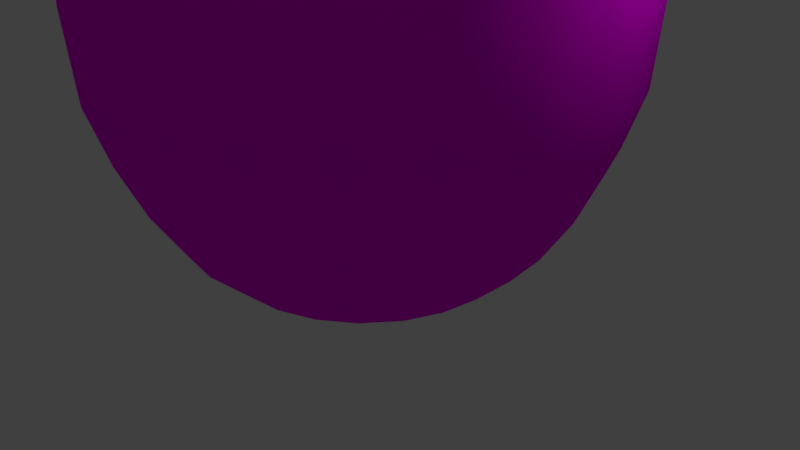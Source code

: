 # Source: Boletus_edulis.blend  (saved by Blender 2.79.0; exported with 4.5.12 LTS)
import bpy
from mathutils import Matrix  # noqa: F401  (used for matrix-valued properties, if any)

bpy.ops.wm.read_factory_settings(use_empty=True)
scene = bpy.context.scene
scene.name = 'Scene'

# ---- collections
col_collection_1 = bpy.data.collections.new('Collection 1'); scene.collection.children.link(col_collection_1)

# ---- images (referenced by path relative to the original .blend; pixels are not part of the script)
import os
ASSET_DIR = os.environ.get("B2B_ASSET_DIR", "")  # directory of the original .blend (textures are referenced by path, not embedded)
HERE = os.path.dirname(os.path.abspath(__file__))  # packed textures are extracted next to this script under _unpacked/

def load_image(name, relpath, width, height, colorspace="sRGB"):
    """Load a texture the original file referenced (path relative to the .blend, or extracted next to this script)."""
    p = next((c for c in (os.path.join(HERE, relpath), os.path.join(ASSET_DIR, relpath)) if relpath and os.path.exists(c)), "")
    if p:
        img = bpy.data.images.load(p, check_existing=True)
        img.name = name
    else:  # same state as the original file: an image datablock whose file is absent (Cycles renders it pink)
        img = bpy.data.images.new(name, width, height)
        img.source = "FILE"
        img.filepath = "//" + (relpath or name)
    img.colorspace_settings.name = colorspace
    return img
img_texturaboletus_jpg = load_image('texturaboletus.jpg', 'texturaboletus.jpg', 1024, 1024, 'sRGB')

# ---- materials (node trees are filled in below, after node groups)
mat_material = bpy.data.materials.new('Material')
mat_material.alpha_threshold = 0.0
mat_material.roughness = 0.5

# ---- material node trees
mat_material.use_nodes = True; mat_material.node_tree.nodes.clear()
_N = mat_material.node_tree.nodes; _L = mat_material.node_tree.links
n0 = _N.new('ShaderNodeOutputMaterial'); n0.name = 'Material Output'; n0.location = (300, 300)
n1 = _N.new('ShaderNodeBsdfDiffuse'); n1.name = 'Diffuse BSDF'; n1.location = (10, 300)
n2 = _N.new('ShaderNodeTexImage'); n2.name = 'Image Texture'; n2.location = (-182, 323)
n2.width = 140
n2.image = img_texturaboletus_jpg
n3 = _N.new('ShaderNodeTexCoord'); n3.name = 'Texture Coordinate'; n3.location = (-440, 294)
_L.new(n1.outputs[0], n0.inputs[0])
_L.new(n2.outputs[0], n1.inputs[0])
_L.new(n3.outputs[2], n2.inputs[0])
n0.is_active_output = True

# ---- world
world_world = bpy.data.worlds.new('World'); scene.world = world_world
world_world.color = (0.05088, 0.05088, 0.05088)
world_world.use_sun_shadow = False
world_world.sun_shadow_jitter_overblur = 0.0
world_world.cycles.sampling_method = 'MANUAL'

# ---- cameras
cam_camera = bpy.data.cameras.new('Camera')
cam_camera.clip_end = 100.0
cam_camera.lens = 35.0
cam_camera.sensor_width = 32.0
cam_camera.sensor_height = 18.0
cam_camera.ortho_scale = 7.314
cam_camera.dof.focus_distance = 0.0

# ---- lights
light_lamp = bpy.data.lights.new('Lamp', 'POINT')
light_lamp.transmission_factor = 0.0
light_lamp.cutoff_distance = 30.0
light_lamp.energy = 100.0
light_lamp.shadow_buffer_clip_start = 1.001
light_lamp.shadow_soft_size = 0.1
light_lamp.shadow_maximum_resolution = 0.006
light_lamp.use_absolute_resolution = True

# ---- meshes
me_cylinder = bpy.data.meshes.new('Cylinder')
me_cylinder.from_pydata([(-8.604e-09, 1.202, -0.6349), (-2.651e-08, 1.854, 0.7507), (0.3111, 1.161, -0.6349), (0.4799, 1.791, 0.7507), (0.6009, 1.041, -0.6349), (0.9272, 1.606, 0.7507), (0.8498, 0.8498, -0.6349), (1.311, 1.311, 0.7507), (1.041, 0.6009, -0.6349), (1.606, 0.9272, 0.7507), (1.161, 0.3111, -0.6349), (1.791, 0.4799, 0.7507), (1.202, 1.179e-07, -0.6349), (1.854, 2.516e-07, 0.7507), (1.161, -0.3111, -0.6349), (1.791, -0.4799, 0.7507), (1.041, -0.6009, -0.6349), (1.606, -0.9272, 0.7507), (0.8498, -0.8498, -0.6349), (1.311, -1.311, 0.7507), (0.6009, -1.041, -0.6349), (0.9272, -1.606, 0.7507), (0.3111, -1.161, -0.6349), (0.4799, -1.791, 0.7507), (4.594e-07, -1.202, -0.6349), (6.956e-07, -1.854, 0.7507), (-0.3111, -1.161, -0.6349), (-0.4799, -1.791, 0.7507), (-0.6009, -1.041, -0.6349), (-0.9272, -1.606, 0.7507), (-0.8498, -0.8498, -0.6349), (-1.311, -1.311, 0.7507), (-1.041, -0.6009, -0.6349), (-1.606, -0.9272, 0.7507), (-1.161, -0.3111, -0.6349), (-1.791, -0.4799, 0.7507), (-1.202, -5.316e-07, -0.6349), (-1.854, -7.505e-07, 0.7507), (-1.161, 0.3111, -0.6349), (-1.791, 0.4799, 0.7507), (-1.041, 0.6009, -0.6349), (-1.606, 0.9272, 0.7507), (-0.8498, 0.8498, -0.6349), (-1.311, 1.311, 0.7507), (-0.6009, 1.041, -0.6349), (-0.9272, 1.606, 0.7507), (-0.3111, 1.161, -0.6349), (-0.4799, 1.791, 0.7507), (-5.376e-08, 2.313, 3.102), (0.5986, 2.234, 3.102), (1.156, 2.003, 3.102), (1.635, 1.635, 3.102), (2.003, 1.156, 3.102), (2.234, 0.5986, 3.102), (2.313, 3.495e-07, 3.102), (2.234, -0.5986, 3.102), (2.003, -1.156, 3.102), (1.635, -1.635, 3.102), (1.156, -2.003, 3.102), (0.5986, -2.234, 3.102), (8.469e-07, -2.313, 3.102), (-0.5986, -2.234, 3.102), (-1.156, -2.003, 3.102), (-1.635, -1.635, 3.102), (-2.003, -1.156, 3.102), (-2.234, -0.5986, 3.102), (-2.313, -9.004e-07, 3.102), (-2.234, 0.5986, 3.102), (-2.003, 1.156, 3.102), (-1.635, 1.635, 3.102), (-1.156, 2.003, 3.102), (-0.5986, 2.234, 3.102), (-8.008e-08, 2.678, 6.233), (0.6932, 2.587, 6.233), (1.339, 2.319, 6.233), (1.894, 1.894, 6.233), (2.319, 1.339, 6.233), (2.587, 0.6932, 6.233), (2.678, 4.266e-07, 6.233), (2.587, -0.6932, 6.233), (2.319, -1.339, 6.233), (1.894, -1.894, 6.233), (1.339, -2.319, 6.233), (0.6932, -2.587, 6.233), (9.628e-07, -2.678, 6.233), (-0.6932, -2.587, 6.233), (-1.339, -2.319, 6.233), (-1.894, -1.894, 6.233), (-2.319, -1.339, 6.233), (-2.587, -0.6932, 6.233), (-2.678, -1.021e-06, 6.233), (-2.587, 0.6932, 6.233), (-2.319, 1.339, 6.233), (-1.894, 1.894, 6.233), (-1.339, 2.319, 6.233), (-0.6932, 2.587, 6.233), (-5.427e-08, 2.972, 9.879), (0.7692, 2.871, 9.879), (1.486, 2.574, 9.879), (2.101, 2.101, 9.879), (2.574, 1.486, 9.879), (2.871, 0.7692, 9.879), (2.972, 5.005e-07, 9.879), (2.871, -0.7692, 9.879), (2.574, -1.486, 9.879), (2.101, -2.101, 9.879), (1.486, -2.574, 9.879), (0.7692, -2.871, 9.879), (1.103e-06, -2.972, 9.879), (-0.7692, -2.871, 9.879), (-1.486, -2.574, 9.879), (-2.101, -2.101, 9.879), (-2.574, -1.486, 9.879), (-2.871, -0.7692, 9.879), (-2.972, -1.106e-06, 9.879), (-2.871, 0.7692, 9.879), (-2.574, 1.486, 9.879), (-2.101, 2.101, 9.879), (-1.486, 2.574, 9.879), (-0.7692, 2.871, 9.879), (-8.662e-08, 3.19, 13.68), (0.8256, 3.081, 13.68), (1.595, 2.763, 13.68), (2.256, 2.256, 13.68), (2.763, 1.595, 13.68), (3.081, 0.8256, 13.68), (3.19, 5.534e-07, 13.68), (3.081, -0.8256, 13.68), (2.763, -1.595, 13.68), (2.256, -2.256, 13.68), (1.595, -2.763, 13.68), (0.8256, -3.081, 13.68), (1.156e-06, -3.19, 13.68), (-0.8256, -3.081, 13.68), (-1.595, -2.763, 13.68), (-2.256, -2.256, 13.68), (-2.763, -1.595, 13.68), (-3.081, -0.8256, 13.68), (-3.19, -1.171e-06, 13.68), (-3.081, 0.8256, 13.68), (-2.763, 1.595, 13.68), (-2.256, 2.256, 13.68), (-1.595, 2.763, 13.68), (-0.8256, 3.081, 13.68), (-1.397e-07, 3.254, 19.28), (0.8423, 3.144, 19.28), (1.627, 2.818, 19.28), (2.301, 2.301, 19.28), (2.818, 1.627, 19.28), (3.144, 0.8423, 19.28), (3.254, 5.614e-07, 19.28), (3.144, -0.8423, 19.28), (2.818, -1.627, 19.28), (2.301, -2.301, 19.28), (1.627, -2.818, 19.28), (0.8423, -3.144, 19.28), (1.128e-06, -3.254, 19.28), (-0.8423, -3.144, 19.28), (-1.627, -2.818, 19.28), (-2.301, -2.301, 19.28), (-2.818, -1.627, 19.28), (-3.144, -0.8423, 19.28), (-3.254, -1.197e-06, 19.28), (-3.144, 0.8423, 19.28), (-2.818, 1.627, 19.28), (-2.301, 2.301, 19.28), (-1.627, 2.818, 19.28), (-0.8423, 3.144, 19.28), (-1.119e-07, 3.197, 24.1), (0.8273, 3.088, 24.1), (1.598, 2.768, 24.1), (2.26, 2.26, 24.1), (2.768, 1.598, 24.1), (3.088, 0.8273, 24.1), (3.197, 5.483e-07, 24.1), (3.088, -0.8273, 24.1), (2.768, -1.598, 24.1), (2.26, -2.26, 24.1), (1.598, -2.768, 24.1), (0.8273, -3.088, 24.1), (1.133e-06, -3.197, 24.1), (-0.8273, -3.088, 24.1), (-1.598, -2.768, 24.1), (-2.26, -2.26, 24.1), (-2.768, -1.598, 24.1), (-3.088, -0.8273, 24.1), (-3.197, -1.179e-06, 24.1), (-3.088, 0.8273, 24.1), (-2.768, 1.598, 24.1), (-2.26, 2.26, 24.1), (-1.598, 2.768, 24.1), (-0.8273, 3.088, 24.1), (-1.64e-07, 3.146, 30.33), (0.8141, 3.038, 30.33), (1.573, 2.724, 30.33), (2.224, 2.224, 30.33), (2.724, 1.573, 30.33), (3.038, 0.8141, 30.33), (3.146, 5.411e-07, 30.33), (3.038, -0.8141, 30.33), (2.724, -1.573, 30.33), (2.224, -2.224, 30.33), (1.573, -2.724, 30.33), (0.8141, -3.038, 30.33), (1.061e-06, -3.146, 30.33), (-0.8141, -3.038, 30.33), (-1.573, -2.724, 30.33), (-2.224, -2.224, 30.33), (-2.724, -1.573, 30.33), (-3.038, -0.8141, 30.33), (-3.146, -1.159e-06, 30.33), (-3.038, 0.8141, 30.33), (-2.724, 1.573, 30.33), (-2.224, 2.224, 30.33), (-1.573, 2.724, 30.33), (-0.8141, 3.038, 30.33), (9.533e-09, 3.155, 35.95), (0.8166, 3.047, 35.95), (1.577, 2.732, 35.95), (2.231, 2.231, 35.95), (2.732, 1.577, 35.95), (3.047, 0.8166, 35.95), (3.155, 5.474e-07, 35.95), (3.047, -0.8166, 35.95), (2.732, -1.577, 35.95), (2.231, -2.231, 35.95), (1.577, -2.732, 35.95), (0.8166, -3.047, 35.95), (1.238e-06, -3.155, 35.95), (-0.8166, -3.047, 35.95), (-1.577, -2.732, 35.95), (-2.231, -2.231, 35.95), (-2.732, -1.577, 35.95), (-3.047, -0.8166, 35.95), (-3.155, -1.158e-06, 35.95), (-3.047, 0.8166, 35.95), (-2.732, 1.577, 35.95), (-2.231, 2.231, 35.95), (-1.577, 2.732, 35.95), (-0.8166, 3.047, 35.95), (1.786e-07, 3.113, 40.96), (0.8058, 3.007, 40.96), (1.557, 2.696, 40.96), (2.202, 2.202, 40.96), (2.696, 1.557, 40.96), (3.007, 0.8058, 40.96), (3.113, 5.391e-07, 40.96), (3.007, -0.8058, 40.96), (2.696, -1.557, 40.96), (2.202, -2.202, 40.96), (1.557, -2.696, 40.96), (0.8058, -3.007, 40.96), (1.391e-06, -3.113, 40.96), (-0.8058, -3.007, 40.96), (-1.557, -2.696, 40.96), (-2.202, -2.202, 40.96), (-2.696, -1.557, 40.96), (-3.007, -0.8058, 40.96), (-3.113, -1.143e-06, 40.96), (-3.007, 0.8058, 40.96), (-2.696, 1.557, 40.96), (-2.202, 2.202, 40.96), (-1.557, 2.696, 40.96), (-0.8058, 3.007, 40.96), (3.255e-07, 2.964, 48.11), (0.767, 2.863, 48.11), (1.482, 2.566, 48.11), (2.096, 2.096, 48.11), (2.566, 1.482, 48.11), (2.863, 0.767, 48.11), (2.964, 5.04e-07, 48.11), (2.863, -0.767, 48.11), (2.566, -1.482, 48.11), (2.096, -2.096, 48.11), (1.482, -2.566, 48.11), (0.767, -2.863, 48.11), (1.48e-06, -2.964, 48.11), (-0.767, -2.863, 48.11), (-1.482, -2.566, 48.11), (-2.096, -2.096, 48.11), (-2.566, -1.482, 48.11), (-2.863, -0.767, 48.11), (-2.964, -1.098e-06, 48.11), (-2.863, 0.767, 48.11), (-2.566, 1.482, 48.11), (-2.096, 2.096, 48.11), (-1.482, 2.566, 48.11), (-0.767, 2.863, 48.11), (3.287e-07, 2.776, 53.05), (0.7186, 2.682, 53.05), (1.388, 2.404, 53.05), (1.963, 1.963, 53.05), (2.404, 1.388, 53.05), (2.682, 0.7186, 53.05), (2.776, 4.602e-07, 53.05), (2.682, -0.7186, 53.05), (2.404, -1.388, 53.05), (1.963, -1.963, 53.05), (1.388, -2.404, 53.05), (0.7186, -2.682, 53.05), (1.41e-06, -2.776, 53.05), (-0.7186, -2.682, 53.05), (-1.388, -2.404, 53.05), (-1.963, -1.963, 53.05), (-2.404, -1.388, 53.05), (-2.682, -0.7186, 53.05), (-2.776, -1.04e-06, 53.05), (-2.682, 0.7186, 53.05), (-2.404, 1.388, 53.05), (-1.963, 1.963, 53.05), (-1.388, 2.404, 53.05), (-0.7186, 2.682, 53.05), (3.01e-07, 2.776, 58.32), (0.7186, 2.682, 58.32), (1.388, 2.404, 58.32), (1.963, 1.963, 58.32), (2.404, 1.388, 58.32), (2.682, 0.7186, 58.32), (2.776, 4.602e-07, 58.32), (2.682, -0.7186, 58.32), (2.404, -1.388, 58.32), (1.963, -1.963, 58.32), (1.388, -2.404, 58.32), (0.7186, -2.682, 58.32), (1.382e-06, -2.776, 58.32), (-0.7186, -2.682, 58.32), (-1.388, -2.404, 58.32), (-1.963, -1.963, 58.32), (-2.404, -1.388, 58.32), (-2.682, -0.7186, 58.32), (-2.776, -1.04e-06, 58.32), (-2.682, 0.7186, 58.32), (-2.404, 1.388, 58.32), (-1.963, 1.963, 58.32), (-1.388, 2.404, 58.32), (-0.7186, 2.682, 58.32), (2.371e-07, 3.53, 56.6), (0.9136, 3.41, 56.6), (1.765, 3.057, 56.6), (2.496, 2.496, 56.6), (3.057, 1.765, 56.6), (3.41, 0.9136, 56.6), (3.53, 6.283e-07, 56.6), (3.41, -0.9136, 56.6), (3.057, -1.765, 56.6), (2.496, -2.496, 56.6), (1.765, -3.057, 56.6), (0.9136, -3.41, 56.6), (1.612e-06, -3.53, 56.6), (-0.9136, -3.41, 56.6), (-1.765, -3.057, 56.6), (-2.496, -2.496, 56.6), (-3.057, -1.765, 56.6), (-3.41, -0.9136, 56.6), (-3.53, -1.279e-06, 56.6), (-3.41, 0.9136, 56.6), (-3.057, 1.765, 56.6), (-2.496, 2.496, 56.6), (-1.765, 3.057, 56.6), (-0.9136, 3.41, 56.6), (1.822e-07, 4.454, 55.63), (1.153, 4.302, 55.63), (2.227, 3.857, 55.63), (3.149, 3.149, 55.63), (3.857, 2.227, 55.63), (4.302, 1.153, 55.63), (4.454, 8.37e-07, 55.63), (4.302, -1.153, 55.63), (3.857, -2.227, 55.63), (3.149, -3.149, 55.63), (2.227, -3.857, 55.63), (1.153, -4.302, 55.63), (1.917e-06, -4.454, 55.63), (-1.153, -4.302, 55.63), (-2.227, -3.857, 55.63), (-3.149, -3.149, 55.63), (-3.857, -2.227, 55.63), (-4.302, -1.153, 55.63), (-4.454, -1.57e-06, 55.63), (-4.302, 1.153, 55.63), (-3.857, 2.227, 55.63), (-3.149, 3.149, 55.63), (-2.227, 3.857, 55.63), (-1.153, 4.302, 55.63), (1.376e-07, 5.085, 55.63), (1.316, 4.912, 55.63), (2.543, 4.404, 55.63), (3.596, 3.596, 55.63), (4.404, 2.543, 55.63), (4.912, 1.316, 55.63), (5.085, 9.866e-07, 55.63), (4.912, -1.316, 55.63), (4.404, -2.543, 55.63), (3.596, -3.596, 55.63), (2.543, -4.404, 55.63), (1.316, -4.912, 55.63), (2.118e-06, -5.085, 55.63), (-1.316, -4.912, 55.63), (-2.543, -4.404, 55.63), (-3.596, -3.596, 55.63), (-4.404, -2.543, 55.63), (-4.912, -1.316, 55.63), (-5.085, -1.761e-06, 55.63), (-4.912, 1.316, 55.63), (-4.404, 2.543, 55.63), (-3.596, 3.596, 55.63), (-2.543, 4.404, 55.63), (-1.316, 4.912, 55.63), (-0.05037, 5.035, 60.38), (1.253, 4.863, 60.38), (2.467, 4.36, 60.38), (3.51, 3.56, 60.38), (4.31, 2.517, 60.38), (4.813, 1.303, 60.38), (4.984, 9.144e-07, 60.38), (4.813, -1.303, 60.38), (4.31, -2.517, 60.38), (3.51, -3.56, 60.38), (2.467, -4.36, 60.38), (1.253, -4.863, 60.38), (-0.05037, -5.035, 60.38), (-1.353, -4.863, 60.38), (-2.568, -4.36, 60.38), (-3.611, -3.56, 60.38), (-4.411, -2.517, 60.38), (-4.914, -1.303, 60.38), (-5.085, -1.806e-06, 60.38), (-4.914, 1.303, 60.38), (-4.411, 2.517, 60.38), (-3.611, 3.56, 60.38), (-2.568, 4.36, 60.38), (-1.353, 4.863, 60.38), (-0.1378, 4.789, 64.39), (1.102, 4.626, 64.39), (2.257, 4.147, 64.39), (3.248, 3.386, 64.39), (4.009, 2.394, 64.39), (4.488, 1.239, 64.39), (4.651, 7.669e-07, 64.39), (4.488, -1.239, 64.39), (4.009, -2.394, 64.39), (3.248, -3.386, 64.39), (2.257, -4.147, 64.39), (1.102, -4.626, 64.39), (-0.1378, -4.789, 64.39), (-1.377, -4.626, 64.39), (-2.532, -4.147, 64.39), (-3.524, -3.386, 64.39), (-4.285, -2.394, 64.39), (-4.763, -1.239, 64.39), (-4.927, -1.821e-06, 64.39), (-4.763, 1.239, 64.39), (-4.285, 2.394, 64.39), (-3.524, 3.386, 64.39), (-2.532, 4.147, 64.39), (-1.377, 4.626, 64.39), (-0.1378, 4.027, 68.73), (0.9046, 3.89, 68.73), (1.876, 3.488, 68.73), (2.71, 2.848, 68.73), (3.35, 2.014, 68.73), (3.752, 1.042, 68.73), (3.89, 5.118e-07, 68.73), (3.752, -1.042, 68.73), (3.35, -2.014, 68.73), (2.71, -2.848, 68.73), (1.876, -3.488, 68.73), (0.9046, -3.89, 68.73), (-0.1378, -4.027, 68.73), (-1.18, -3.89, 68.73), (-2.151, -3.488, 68.73), (-2.986, -2.848, 68.73), (-3.626, -2.014, 68.73), (-4.028, -1.042, 68.73), (-4.165, -1.665e-06, 68.73), (-4.028, 1.042, 68.73), (-3.626, 2.014, 68.73), (-2.986, 2.848, 68.73), (-2.152, 3.488, 68.73), (-1.18, 3.89, 68.73), (-0.2253, 2.965, 72.26), (0.5422, 2.864, 72.26), (1.257, 2.568, 72.26), (1.872, 2.097, 72.26), (2.343, 1.483, 72.26), (2.639, 0.7675, 72.26), (2.74, 2.662e-07, 72.26), (2.639, -0.7675, 72.26), (2.343, -1.483, 72.26), (1.872, -2.097, 72.26), (1.257, -2.568, 72.26), (0.5422, -2.864, 72.26), (-0.2253, -2.965, 72.26), (-0.9927, -2.864, 72.26), (-1.708, -2.568, 72.26), (-2.322, -2.097, 72.26), (-2.793, -1.483, 72.26), (-3.09, -0.7675, 72.26), (-3.191, -1.336e-06, 72.26), (-3.09, 0.7675, 72.26), (-2.793, 1.483, 72.26), (-2.322, 2.097, 72.26), (-1.708, 2.568, 72.26), (-0.9927, 2.864, 72.26), (-0.2253, 2.088, 74.83), (0.3151, 2.017, 74.83), (0.8186, 1.808, 74.83), (1.251, 1.476, 74.83), (1.583, 1.044, 74.83), (1.791, 0.5403, 74.83), (1.862, 1.316e-07, 74.83), (1.791, -0.5403, 74.83), (1.583, -1.044, 74.83), (1.251, -1.476, 74.83), (0.8186, -1.808, 74.83), (0.3151, -2.017, 74.83), (-0.2253, -2.088, 74.83), (-0.7656, -2.017, 74.83), (-1.269, -1.808, 74.83), (-1.701, -1.476, 74.83), (-2.033, -1.044, 74.83), (-2.242, -0.5403, 74.83), (-2.313, -9.966e-07, 74.83), (-2.242, 0.5403, 74.83), (-2.033, 1.044, 74.83), (-1.701, 1.476, 74.83), (-1.269, 1.808, 74.83), (-0.7656, 2.017, 74.83), (-0.2253, 0.8435, 76.27), (-0.006944, 0.8147, 76.27), (0.1965, 0.7305, 76.27), (0.3712, 0.5964, 76.27), (0.5052, 0.4217, 76.27), (0.5895, 0.2183, 76.27), (0.6182, -8.301e-08, 76.27), (0.5895, -0.2183, 76.27), (0.5052, -0.4217, 76.27), (0.3712, -0.5964, 76.27), (0.1965, -0.7305, 76.27), (-0.006944, -0.8147, 76.27), (-0.2253, -0.8435, 76.27), (-0.4436, -0.8147, 76.27), (-0.647, -0.7305, 76.27), (-0.8217, -0.5964, 76.27), (-0.9557, -0.4217, 76.27), (-1.04, -0.2183, 76.27), (-1.069, -5.388e-07, 76.27), (-1.04, 0.2183, 76.27), (-0.9557, 0.4217, 76.27), (-0.8217, 0.5964, 76.27), (-0.647, 0.7305, 76.27), (-0.4436, 0.8147, 76.27), (-2.731, 1.577, 56.6), (-2.23, 2.23, 56.6), (-0.8161, -3.046, 56.6), (-1.577, -2.731, 56.6), (3.153, 5.443e-07, 56.6), (3.046, -0.8161, 56.6), (-1.577, 2.731, 56.6), (-2.23, -2.23, 56.6), (2.731, -1.577, 56.6), (-0.8161, 3.046, 56.6), (2.691e-07, 3.153, 56.6), (0.8161, 3.046, 56.6), (-2.731, -1.577, 56.6), (2.23, -2.23, 56.6), (1.577, 2.731, 56.6), (-3.046, -0.8161, 56.6), (1.577, -2.731, 56.6), (2.23, 2.23, 56.6), (-3.153, -1.16e-06, 56.6), (0.8161, -3.046, 56.6), (2.731, 1.577, 56.6), (-3.046, 0.8161, 56.6), (1.497e-06, -3.153, 56.6), (3.046, 0.8161, 56.6)], [], [(0, 1, 3, 2), (2, 3, 5, 4), (4, 5, 7, 6), (6, 7, 9, 8), (8, 9, 11, 10), (10, 11, 13, 12), (12, 13, 15, 14), (14, 15, 17, 16), (16, 17, 19, 18), (18, 19, 21, 20), (20, 21, 23, 22), (22, 23, 25, 24), (24, 25, 27, 26), (26, 27, 29, 28), (28, 29, 31, 30), (30, 31, 33, 32), (32, 33, 35, 34), (34, 35, 37, 36), (36, 37, 39, 38), (38, 39, 41, 40), (40, 41, 43, 42), (42, 43, 45, 44), (45, 43, 69, 70), (44, 45, 47, 46), (46, 47, 1, 0), (0, 2, 4, 6, 8, 10, 12, 14, 16, 18, 20, 22, 24, 26, 28, 30, 32, 34, 36, 38, 40, 42, 44, 46), (57, 56, 80, 81), (11, 9, 52, 53), (21, 19, 57, 58), (31, 29, 62, 63), (41, 39, 67, 68), (7, 5, 50, 51), (17, 15, 55, 56), (3, 1, 48, 49), (27, 25, 60, 61), (37, 35, 65, 66), (47, 45, 70, 71), (13, 11, 53, 54), (23, 21, 58, 59), (33, 31, 63, 64), (43, 41, 68, 69), (9, 7, 51, 52), (19, 17, 56, 57), (29, 27, 61, 62), (39, 37, 66, 67), (1, 47, 71, 48), (5, 3, 49, 50), (15, 13, 54, 55), (25, 23, 59, 60), (35, 33, 64, 65), (92, 91, 115, 116), (48, 71, 95, 72), (50, 49, 73, 74), (65, 64, 88, 89), (58, 57, 81, 82), (51, 50, 74, 75), (66, 65, 89, 90), (59, 58, 82, 83), (52, 51, 75, 76), (67, 66, 90, 91), (60, 59, 83, 84), (53, 52, 76, 77), (68, 67, 91, 92), (61, 60, 84, 85), (54, 53, 77, 78), (69, 68, 92, 93), (62, 61, 85, 86), (55, 54, 78, 79), (70, 69, 93, 94), (63, 62, 86, 87), (56, 55, 79, 80), (71, 70, 94, 95), (49, 48, 72, 73), (64, 63, 87, 88), (105, 104, 128, 129), (85, 84, 108, 109), (78, 77, 101, 102), (93, 92, 116, 117), (86, 85, 109, 110), (79, 78, 102, 103), (94, 93, 117, 118), (87, 86, 110, 111), (80, 79, 103, 104), (95, 94, 118, 119), (73, 72, 96, 97), (88, 87, 111, 112), (81, 80, 104, 105), (72, 95, 119, 96), (74, 73, 97, 98), (89, 88, 112, 113), (82, 81, 105, 106), (75, 74, 98, 99), (90, 89, 113, 114), (83, 82, 106, 107), (76, 75, 99, 100), (91, 90, 114, 115), (84, 83, 107, 108), (77, 76, 100, 101), (133, 132, 156, 157), (96, 119, 143, 120), (98, 97, 121, 122), (113, 112, 136, 137), (106, 105, 129, 130), (99, 98, 122, 123), (114, 113, 137, 138), (107, 106, 130, 131), (100, 99, 123, 124), (115, 114, 138, 139), (108, 107, 131, 132), (101, 100, 124, 125), (116, 115, 139, 140), (109, 108, 132, 133), (102, 101, 125, 126), (117, 116, 140, 141), (110, 109, 133, 134), (103, 102, 126, 127), (118, 117, 141, 142), (111, 110, 134, 135), (104, 103, 127, 128), (119, 118, 142, 143), (97, 96, 120, 121), (112, 111, 135, 136), (144, 167, 191, 168), (126, 125, 149, 150), (141, 140, 164, 165), (134, 133, 157, 158), (127, 126, 150, 151), (142, 141, 165, 166), (135, 134, 158, 159), (128, 127, 151, 152), (143, 142, 166, 167), (121, 120, 144, 145), (136, 135, 159, 160), (129, 128, 152, 153), (120, 143, 167, 144), (122, 121, 145, 146), (137, 136, 160, 161), (130, 129, 153, 154), (123, 122, 146, 147), (138, 137, 161, 162), (131, 130, 154, 155), (124, 123, 147, 148), (139, 138, 162, 163), (132, 131, 155, 156), (125, 124, 148, 149), (140, 139, 163, 164), (181, 180, 204, 205), (146, 145, 169, 170), (161, 160, 184, 185), (154, 153, 177, 178), (147, 146, 170, 171), (162, 161, 185, 186), (155, 154, 178, 179), (148, 147, 171, 172), (163, 162, 186, 187), (156, 155, 179, 180), (149, 148, 172, 173), (164, 163, 187, 188), (157, 156, 180, 181), (150, 149, 173, 174), (165, 164, 188, 189), (158, 157, 181, 182), (151, 150, 174, 175), (166, 165, 189, 190), (159, 158, 182, 183), (152, 151, 175, 176), (167, 166, 190, 191), (145, 144, 168, 169), (160, 159, 183, 184), (153, 152, 176, 177), (194, 193, 217, 218), (174, 173, 197, 198), (189, 188, 212, 213), (182, 181, 205, 206), (175, 174, 198, 199), (190, 189, 213, 214), (183, 182, 206, 207), (176, 175, 199, 200), (191, 190, 214, 215), (169, 168, 192, 193), (184, 183, 207, 208), (177, 176, 200, 201), (168, 191, 215, 192), (170, 169, 193, 194), (185, 184, 208, 209), (178, 177, 201, 202), (171, 170, 194, 195), (186, 185, 209, 210), (179, 178, 202, 203), (172, 171, 195, 196), (187, 186, 210, 211), (180, 179, 203, 204), (173, 172, 196, 197), (188, 187, 211, 212), (222, 221, 245, 246), (209, 208, 232, 233), (202, 201, 225, 226), (195, 194, 218, 219), (210, 209, 233, 234), (203, 202, 226, 227), (196, 195, 219, 220), (211, 210, 234, 235), (204, 203, 227, 228), (197, 196, 220, 221), (212, 211, 235, 236), (205, 204, 228, 229), (198, 197, 221, 222), (213, 212, 236, 237), (206, 205, 229, 230), (199, 198, 222, 223), (214, 213, 237, 238), (207, 206, 230, 231), (200, 199, 223, 224), (215, 214, 238, 239), (193, 192, 216, 217), (208, 207, 231, 232), (201, 200, 224, 225), (192, 215, 239, 216), (257, 256, 280, 281), (237, 236, 260, 261), (230, 229, 253, 254), (223, 222, 246, 247), (238, 237, 261, 262), (231, 230, 254, 255), (224, 223, 247, 248), (239, 238, 262, 263), (217, 216, 240, 241), (232, 231, 255, 256), (225, 224, 248, 249), (216, 239, 263, 240), (218, 217, 241, 242), (233, 232, 256, 257), (226, 225, 249, 250), (219, 218, 242, 243), (234, 233, 257, 258), (227, 226, 250, 251), (220, 219, 243, 244), (235, 234, 258, 259), (228, 227, 251, 252), (221, 220, 244, 245), (236, 235, 259, 260), (229, 228, 252, 253), (270, 269, 293, 294), (250, 249, 273, 274), (243, 242, 266, 267), (258, 257, 281, 282), (251, 250, 274, 275), (244, 243, 267, 268), (259, 258, 282, 283), (252, 251, 275, 276), (245, 244, 268, 269), (260, 259, 283, 284), (253, 252, 276, 277), (246, 245, 269, 270), (261, 260, 284, 285), (254, 253, 277, 278), (247, 246, 270, 271), (262, 261, 285, 286), (255, 254, 278, 279), (248, 247, 271, 272), (263, 262, 286, 287), (241, 240, 264, 265), (256, 255, 279, 280), (249, 248, 272, 273), (240, 263, 287, 264), (242, 241, 265, 266), (298, 297, 321, 322), (285, 284, 308, 309), (278, 277, 301, 302), (271, 270, 294, 295), (286, 285, 309, 310), (279, 278, 302, 303), (272, 271, 295, 296), (287, 286, 310, 311), (265, 264, 288, 289), (280, 279, 303, 304), (273, 272, 296, 297), (264, 287, 311, 288), (266, 265, 289, 290), (281, 280, 304, 305), (274, 273, 297, 298), (267, 266, 290, 291), (282, 281, 305, 306), (275, 274, 298, 299), (268, 267, 291, 292), (283, 282, 306, 307), (276, 275, 299, 300), (269, 268, 292, 293), (284, 283, 307, 308), (277, 276, 300, 301), (553, 552, 356, 357), (291, 290, 314, 315), (306, 305, 329, 330), (299, 298, 322, 323), (292, 291, 315, 316), (307, 306, 330, 331), (300, 299, 323, 324), (293, 292, 316, 317), (308, 307, 331, 332), (301, 300, 324, 325), (294, 293, 317, 318), (309, 308, 332, 333), (302, 301, 325, 326), (295, 294, 318, 319), (310, 309, 333, 334), (303, 302, 326, 327), (296, 295, 319, 320), (311, 310, 334, 335), (289, 288, 312, 313), (304, 303, 327, 328), (297, 296, 320, 321), (288, 311, 335, 312), (290, 289, 313, 314), (305, 304, 328, 329), (555, 554, 349, 350), (557, 556, 342, 343), (558, 553, 357, 358), (559, 555, 350, 351), (560, 557, 343, 344), (561, 558, 358, 359), (563, 562, 336, 337), (564, 559, 351, 352), (565, 560, 344, 345), (562, 561, 359, 336), (566, 563, 337, 338), (567, 564, 352, 353), (568, 565, 345, 346), (569, 566, 338, 339), (570, 567, 353, 354), (571, 568, 346, 347), (572, 569, 339, 340), (573, 570, 354, 355), (574, 571, 347, 348), (575, 572, 340, 341), (552, 573, 355, 356), (554, 574, 348, 349), (556, 575, 341, 342), (346, 345, 369, 370), (339, 338, 362, 363), (354, 353, 377, 378), (347, 346, 370, 371), (340, 339, 363, 364), (355, 354, 378, 379), (348, 347, 371, 372), (341, 340, 364, 365), (356, 355, 379, 380), (349, 348, 372, 373), (342, 341, 365, 366), (357, 356, 380, 381), (350, 349, 373, 374), (343, 342, 366, 367), (358, 357, 381, 382), (351, 350, 374, 375), (344, 343, 367, 368), (359, 358, 382, 383), (337, 336, 360, 361), (352, 351, 375, 376), (345, 344, 368, 369), (336, 359, 383, 360), (338, 337, 361, 362), (353, 352, 376, 377), (374, 373, 397, 398), (367, 366, 390, 391), (382, 381, 405, 406), (375, 374, 398, 399), (368, 367, 391, 392), (383, 382, 406, 407), (361, 360, 384, 385), (376, 375, 399, 400), (369, 368, 392, 393), (360, 383, 407, 384), (362, 361, 385, 386), (377, 376, 400, 401), (370, 369, 393, 394), (363, 362, 386, 387), (378, 377, 401, 402), (371, 370, 394, 395), (364, 363, 387, 388), (379, 378, 402, 403), (372, 371, 395, 396), (365, 364, 388, 389), (380, 379, 403, 404), (373, 372, 396, 397), (366, 365, 389, 390), (381, 380, 404, 405), (387, 386, 410, 411), (402, 401, 425, 426), (395, 394, 418, 419), (388, 387, 411, 412), (403, 402, 426, 427), (396, 395, 419, 420), (389, 388, 412, 413), (404, 403, 427, 428), (397, 396, 420, 421), (390, 389, 413, 414), (405, 404, 428, 429), (398, 397, 421, 422), (391, 390, 414, 415), (406, 405, 429, 430), (399, 398, 422, 423), (392, 391, 415, 416), (407, 406, 430, 431), (385, 384, 408, 409), (400, 399, 423, 424), (393, 392, 416, 417), (384, 407, 431, 408), (386, 385, 409, 410), (401, 400, 424, 425), (394, 393, 417, 418), (422, 421, 445, 446), (415, 414, 438, 439), (430, 429, 453, 454), (423, 422, 446, 447), (416, 415, 439, 440), (431, 430, 454, 455), (409, 408, 432, 433), (424, 423, 447, 448), (417, 416, 440, 441), (408, 431, 455, 432), (410, 409, 433, 434), (425, 424, 448, 449), (418, 417, 441, 442), (411, 410, 434, 435), (426, 425, 449, 450), (419, 418, 442, 443), (412, 411, 435, 436), (427, 426, 450, 451), (420, 419, 443, 444), (413, 412, 436, 437), (428, 427, 451, 452), (421, 420, 444, 445), (414, 413, 437, 438), (429, 428, 452, 453), (435, 434, 458, 459), (450, 449, 473, 474), (443, 442, 466, 467), (436, 435, 459, 460), (451, 450, 474, 475), (444, 443, 467, 468), (437, 436, 460, 461), (452, 451, 475, 476), (445, 444, 468, 469), (438, 437, 461, 462), (453, 452, 476, 477), (446, 445, 469, 470), (439, 438, 462, 463), (454, 453, 477, 478), (447, 446, 470, 471), (440, 439, 463, 464), (455, 454, 478, 479), (433, 432, 456, 457), (448, 447, 471, 472), (441, 440, 464, 465), (432, 455, 479, 456), (434, 433, 457, 458), (449, 448, 472, 473), (442, 441, 465, 466), (463, 462, 486, 487), (478, 477, 501, 502), (471, 470, 494, 495), (464, 463, 487, 488), (479, 478, 502, 503), (457, 456, 480, 481), (472, 471, 495, 496), (465, 464, 488, 489), (456, 479, 503, 480), (458, 457, 481, 482), (473, 472, 496, 497), (466, 465, 489, 490), (459, 458, 482, 483), (474, 473, 497, 498), (467, 466, 490, 491), (460, 459, 483, 484), (475, 474, 498, 499), (468, 467, 491, 492), (461, 460, 484, 485), (476, 475, 499, 500), (469, 468, 492, 493), (462, 461, 485, 486), (477, 476, 500, 501), (470, 469, 493, 494), (498, 497, 521, 522), (491, 490, 514, 515), (484, 483, 507, 508), (499, 498, 522, 523), (492, 491, 515, 516), (485, 484, 508, 509), (500, 499, 523, 524), (493, 492, 516, 517), (486, 485, 509, 510), (501, 500, 524, 525), (494, 493, 517, 518), (487, 486, 510, 511), (502, 501, 525, 526), (495, 494, 518, 519), (488, 487, 511, 512), (503, 502, 526, 527), (481, 480, 504, 505), (496, 495, 519, 520), (489, 488, 512, 513), (480, 503, 527, 504), (482, 481, 505, 506), (497, 496, 520, 521), (490, 489, 513, 514), (483, 482, 506, 507), (523, 522, 546, 547), (516, 515, 539, 540), (509, 508, 532, 533), (524, 523, 547, 548), (517, 516, 540, 541), (510, 509, 533, 534), (525, 524, 548, 549), (518, 517, 541, 542), (511, 510, 534, 535), (526, 525, 549, 550), (519, 518, 542, 543), (512, 511, 535, 536), (527, 526, 550, 551), (505, 504, 528, 529), (520, 519, 543, 544), (513, 512, 536, 537), (504, 527, 551, 528), (506, 505, 529, 530), (521, 520, 544, 545), (514, 513, 537, 538), (507, 506, 530, 531), (522, 521, 545, 546), (515, 514, 538, 539), (508, 507, 531, 532), (529, 528, 551, 550, 549, 548, 547, 546, 545, 544, 543, 542, 541, 540, 539, 538, 537, 536, 535, 534, 533, 532, 531, 530), (318, 317, 575, 556), (325, 324, 574, 554), (332, 331, 573, 552), (317, 316, 572, 575), (324, 323, 571, 574), (331, 330, 570, 573), (316, 315, 569, 572), (323, 322, 568, 571), (330, 329, 567, 570), (315, 314, 566, 569), (322, 321, 565, 568), (329, 328, 564, 567), (314, 313, 563, 566), (312, 335, 561, 562), (321, 320, 560, 565), (328, 327, 559, 564), (313, 312, 562, 563), (335, 334, 558, 561), (320, 319, 557, 560), (327, 326, 555, 559), (334, 333, 553, 558), (319, 318, 556, 557), (326, 325, 554, 555), (333, 332, 552, 553)])
me_cylinder.polygons.foreach_set('use_smooth', [True] * 554)
_uv = me_cylinder.uv_layers.new(name='UVMap')
_uv.uv.foreach_set('vector', [0.1912, 0.01526, 0.1925, 0.04271, 0.1579, 0.04282, 0.1567, 0.01532, 0.1567, 0.01532, 0.1579, 0.04282, 0.1233, 0.0429, 0.1221, 0.01536, 0.1221, 0.01536, 0.1233, 0.0429, 0.08868, 0.04292, 0.08759, 0.01537, 0.9176, 0.01598, 0.9186, 0.04353, 0.884, 0.0435, 0.883, 0.01595, 0.883, 0.01595, 0.884, 0.0435, 0.8494, 0.04342, 0.8485, 0.01589, 0.8485, 0.01589, 0.8494, 0.04342, 0.8148, 0.04329, 0.8139, 0.0158, 0.8139, 0.0158, 0.8148, 0.04329, 0.7802, 0.04312, 0.7794, 0.01568, 0.7794, 0.01568, 0.7802, 0.04312, 0.7456, 0.04292, 0.7448, 0.01554, 0.7448, 0.01554, 0.7456, 0.04292, 0.711, 0.0427, 0.7103, 0.01539, 0.7103, 0.01539, 0.711, 0.0427, 0.6765, 0.04247, 0.6757, 0.01523, 0.6757, 0.01523, 0.6765, 0.04247, 0.6419, 0.04225, 0.6411, 0.01508, 0.6411, 0.01508, 0.6419, 0.04225, 0.6074, 0.04205, 0.6065, 0.01494, 0.6065, 0.01494, 0.6074, 0.04205, 0.5728, 0.04189, 0.5719, 0.01482, 0.5719, 0.01482, 0.5728, 0.04189, 0.5383, 0.04176, 0.5373, 0.01474, 0.5373, 0.01474, 0.5383, 0.04176, 0.5037, 0.04169, 0.5027, 0.01468, 0.5027, 0.01468, 0.5037, 0.04169, 0.4692, 0.04167, 0.468, 0.01466, 0.468, 0.01466, 0.4692, 0.04167, 0.4346, 0.0417, 0.4334, 0.01467, 0.4334, 0.01467, 0.4346, 0.0417, 0.4, 0.04178, 0.3988, 0.01471, 0.3988, 0.01471, 0.4, 0.04178, 0.3655, 0.0419, 0.3642, 0.01478, 0.3642, 0.01478, 0.3655, 0.0419, 0.3309, 0.04205, 0.3296, 0.01487, 0.3296, 0.01487, 0.3309, 0.04205, 0.2963, 0.04222, 0.295, 0.01497, 0.295, 0.01497, 0.2963, 0.04222, 0.2617, 0.0424, 0.2604, 0.01507, 0.2617, 0.0424, 0.2963, 0.04222, 0.296, 0.05489, 0.2614, 0.05511, 0.2604, 0.01507, 0.2617, 0.0424, 0.2271, 0.04256, 0.2258, 0.01517, 0.2258, 0.01517, 0.2271, 0.04256, 0.1925, 0.04271, 0.1912, 0.01526, 0.639, 0.04401, 0.6469, 0.04242, 0.6549, 0.04339, 0.6624, 0.04685, 0.669, 0.05258, 0.6741, 0.06017, 0.6774, 0.06912, 0.6787, 0.07881, 0.6779, 0.08858, 0.6751, 0.09777, 0.6704, 0.1058, 0.6642, 0.112, 0.6568, 0.116, 0.6489, 0.1176, 0.6409, 0.1167, 0.6333, 0.1132, 0.6268, 0.1075, 0.6217, 0.09987, 0.6184, 0.09092, 0.6171, 0.08123, 0.6179, 0.07146, 0.6207, 0.06227, 0.6254, 0.05429, 0.6316, 0.04806, 0.71, 0.05541, 0.7446, 0.05568, 0.7434, 0.07264, 0.7088, 0.07233, 0.8494, 0.04342, 0.884, 0.0435, 0.8833, 0.05638, 0.8486, 0.05629, 0.6765, 0.04247, 0.711, 0.0427, 0.71, 0.05541, 0.6755, 0.05513, 0.5037, 0.04169, 0.5383, 0.04176, 0.5375, 0.05428, 0.503, 0.05419, 0.3309, 0.04205, 0.3655, 0.0419, 0.3651, 0.05447, 0.3305, 0.05467, 0.08868, 0.04292, 0.1233, 0.0429, 0.1227, 0.05576, 0.08802, 0.0558, 0.7456, 0.04292, 0.7802, 0.04312, 0.7793, 0.05592, 0.7446, 0.05568, 0.1579, 0.04282, 0.1925, 0.04271, 0.1921, 0.05552, 0.1574, 0.05567, 0.5728, 0.04189, 0.6074, 0.04205, 0.6064, 0.05462, 0.572, 0.05442, 0.4, 0.04178, 0.4346, 0.0417, 0.4341, 0.05421, 0.3996, 0.05432, 0.2271, 0.04256, 0.2617, 0.0424, 0.2614, 0.05511, 0.2267, 0.05533, 0.8148, 0.04329, 0.8494, 0.04342, 0.8486, 0.05629, 0.8139, 0.05613, 0.6419, 0.04225, 0.6765, 0.04247, 0.6755, 0.05513, 0.6409, 0.05486, 0.4692, 0.04167, 0.5037, 0.04169, 0.503, 0.05419, 0.4685, 0.05417, 0.2963, 0.04222, 0.3309, 0.04205, 0.3305, 0.05467, 0.296, 0.05489, 0.884, 0.0435, 0.9186, 0.04353, 0.918, 0.05641, 0.8833, 0.05638, 0.711, 0.0427, 0.7456, 0.04292, 0.7446, 0.05568, 0.71, 0.05541, 0.5383, 0.04176, 0.5728, 0.04189, 0.572, 0.05442, 0.5375, 0.05428, 0.3655, 0.0419, 0.4, 0.04178, 0.3996, 0.05432, 0.3651, 0.05447, 0.1925, 0.04271, 0.2271, 0.04256, 0.2267, 0.05533, 0.1921, 0.05552, 0.1233, 0.0429, 0.1579, 0.04282, 0.1574, 0.05567, 0.1227, 0.05576, 0.7802, 0.04312, 0.8148, 0.04329, 0.8139, 0.05613, 0.7793, 0.05592, 0.6074, 0.04205, 0.6419, 0.04225, 0.6409, 0.05486, 0.6064, 0.05462, 0.4346, 0.0417, 0.4692, 0.04167, 0.4685, 0.05417, 0.4341, 0.05421, 0.3299, 0.07152, 0.3644, 0.07129, 0.3636, 0.09089, 0.3292, 0.09115, 0.1921, 0.05552, 0.2267, 0.05533, 0.2261, 0.07229, 0.1914, 0.07252, 0.1227, 0.05576, 0.1574, 0.05567, 0.1567, 0.07269, 0.1219, 0.07281, 0.4341, 0.05421, 0.4685, 0.05417, 0.4677, 0.07092, 0.4333, 0.07098, 0.6755, 0.05513, 0.71, 0.05541, 0.7088, 0.07233, 0.6743, 0.07201, 0.08802, 0.0558, 0.1227, 0.05576, 0.1219, 0.07281, 0.08715, 0.07285, 0.3996, 0.05432, 0.4341, 0.05421, 0.4333, 0.07098, 0.3989, 0.0711, 0.6409, 0.05486, 0.6755, 0.05513, 0.6743, 0.07201, 0.6397, 0.07171, 0.8833, 0.05638, 0.918, 0.05641, 0.9171, 0.07347, 0.8823, 0.07344, 0.3651, 0.05447, 0.3996, 0.05432, 0.3989, 0.0711, 0.3644, 0.07129, 0.6064, 0.05462, 0.6409, 0.05486, 0.6397, 0.07171, 0.6053, 0.07143, 0.8486, 0.05629, 0.8833, 0.05638, 0.8823, 0.07344, 0.8475, 0.07333, 0.3305, 0.05467, 0.3651, 0.05447, 0.3644, 0.07129, 0.3299, 0.07152, 0.572, 0.05442, 0.6064, 0.05462, 0.6053, 0.07143, 0.5709, 0.0712, 0.8139, 0.05613, 0.8486, 0.05629, 0.8475, 0.07333, 0.8128, 0.07315, 0.296, 0.05489, 0.3305, 0.05467, 0.3299, 0.07152, 0.2954, 0.07177, 0.5375, 0.05428, 0.572, 0.05442, 0.5709, 0.0712, 0.5365, 0.07104, 0.7793, 0.05592, 0.8139, 0.05613, 0.8128, 0.07315, 0.7781, 0.07292, 0.2614, 0.05511, 0.296, 0.05489, 0.2954, 0.07177, 0.2608, 0.07204, 0.503, 0.05419, 0.5375, 0.05428, 0.5365, 0.07104, 0.5021, 0.07094, 0.7446, 0.05568, 0.7793, 0.05592, 0.7781, 0.07292, 0.7434, 0.07264, 0.2267, 0.05533, 0.2614, 0.05511, 0.2608, 0.07204, 0.2261, 0.07229, 0.1574, 0.05567, 0.1921, 0.05552, 0.1914, 0.07252, 0.1567, 0.07269, 0.4685, 0.05417, 0.503, 0.05419, 0.5021, 0.07094, 0.4677, 0.07092, 0.7074, 0.09202, 0.7421, 0.09236, 0.7406, 0.1129, 0.706, 0.1125, 0.5709, 0.0712, 0.6053, 0.07143, 0.604, 0.09103, 0.5696, 0.09078, 0.8128, 0.07315, 0.8475, 0.07333, 0.8464, 0.09312, 0.8115, 0.09292, 0.2954, 0.07177, 0.3299, 0.07152, 0.3292, 0.09115, 0.2947, 0.09144, 0.5365, 0.07104, 0.5709, 0.0712, 0.5696, 0.09078, 0.5353, 0.0906, 0.7781, 0.07292, 0.8128, 0.07315, 0.8115, 0.09292, 0.7768, 0.09267, 0.2608, 0.07204, 0.2954, 0.07177, 0.2947, 0.09144, 0.2601, 0.09174, 0.5021, 0.07094, 0.5365, 0.07104, 0.5353, 0.0906, 0.501, 0.0905, 0.7434, 0.07264, 0.7781, 0.07292, 0.7768, 0.09267, 0.7421, 0.09236, 0.2261, 0.07229, 0.2608, 0.07204, 0.2601, 0.09174, 0.2254, 0.09202, 0.1567, 0.07269, 0.1914, 0.07252, 0.1907, 0.09227, 0.1558, 0.09247, 0.4677, 0.07092, 0.5021, 0.07094, 0.501, 0.0905, 0.4667, 0.09048, 0.7088, 0.07233, 0.7434, 0.07264, 0.7421, 0.09236, 0.7074, 0.09202, 0.1914, 0.07252, 0.2261, 0.07229, 0.2254, 0.09202, 0.1907, 0.09227, 0.1219, 0.07281, 0.1567, 0.07269, 0.1558, 0.09247, 0.121, 0.0926, 0.4333, 0.07098, 0.4677, 0.07092, 0.4667, 0.09048, 0.4324, 0.09054, 0.6743, 0.07201, 0.7088, 0.07233, 0.7074, 0.09202, 0.6729, 0.09167, 0.08715, 0.07285, 0.1219, 0.07281, 0.121, 0.0926, 0.08612, 0.09265, 0.3989, 0.0711, 0.4333, 0.07098, 0.4324, 0.09054, 0.398, 0.09069, 0.6397, 0.07171, 0.6743, 0.07201, 0.6729, 0.09167, 0.6384, 0.09133, 0.8823, 0.07344, 0.9171, 0.07347, 0.9161, 0.09327, 0.8812, 0.09323, 0.3644, 0.07129, 0.3989, 0.0711, 0.398, 0.09069, 0.3636, 0.09089, 0.6053, 0.07143, 0.6397, 0.07171, 0.6384, 0.09133, 0.604, 0.09103, 0.8475, 0.07333, 0.8823, 0.07344, 0.8812, 0.09323, 0.8464, 0.09312, 0.5683, 0.1112, 0.6026, 0.1115, 0.6006, 0.1417, 0.5664, 0.1414, 0.1907, 0.09227, 0.2254, 0.09202, 0.2246, 0.1126, 0.1898, 0.1128, 0.121, 0.0926, 0.1558, 0.09247, 0.1549, 0.113, 0.12, 0.1132, 0.4324, 0.09054, 0.4667, 0.09048, 0.4657, 0.1109, 0.4314, 0.111, 0.6729, 0.09167, 0.7074, 0.09202, 0.706, 0.1125, 0.6715, 0.1121, 0.08612, 0.09265, 0.121, 0.0926, 0.12, 0.1132, 0.08506, 0.1132, 0.398, 0.09069, 0.4324, 0.09054, 0.4314, 0.111, 0.3971, 0.1111, 0.6384, 0.09133, 0.6729, 0.09167, 0.6715, 0.1121, 0.637, 0.1118, 0.8812, 0.09323, 0.9161, 0.09327, 0.915, 0.1138, 0.8801, 0.1138, 0.3636, 0.09089, 0.398, 0.09069, 0.3971, 0.1111, 0.3628, 0.1113, 0.604, 0.09103, 0.6384, 0.09133, 0.637, 0.1118, 0.6026, 0.1115, 0.8464, 0.09312, 0.8812, 0.09323, 0.8801, 0.1138, 0.8451, 0.1137, 0.3292, 0.09115, 0.3636, 0.09089, 0.3628, 0.1113, 0.3284, 0.1116, 0.5696, 0.09078, 0.604, 0.09103, 0.6026, 0.1115, 0.5683, 0.1112, 0.8115, 0.09292, 0.8464, 0.09312, 0.8451, 0.1137, 0.8102, 0.1135, 0.2947, 0.09144, 0.3292, 0.09115, 0.3284, 0.1116, 0.2939, 0.1119, 0.5353, 0.0906, 0.5696, 0.09078, 0.5683, 0.1112, 0.5341, 0.111, 0.7768, 0.09267, 0.8115, 0.09292, 0.8102, 0.1135, 0.7754, 0.1132, 0.2601, 0.09174, 0.2947, 0.09144, 0.2939, 0.1119, 0.2593, 0.1122, 0.501, 0.0905, 0.5353, 0.0906, 0.5341, 0.111, 0.4999, 0.1109, 0.7421, 0.09236, 0.7768, 0.09267, 0.7754, 0.1132, 0.7406, 0.1129, 0.2254, 0.09202, 0.2601, 0.09174, 0.2593, 0.1122, 0.2246, 0.1126, 0.1558, 0.09247, 0.1907, 0.09227, 0.1898, 0.1128, 0.1549, 0.113, 0.4667, 0.09048, 0.501, 0.0905, 0.4999, 0.1109, 0.4657, 0.1109, 0.1886, 0.1431, 0.2235, 0.1428, 0.2226, 0.1688, 0.1877, 0.1691, 0.8102, 0.1135, 0.8451, 0.1137, 0.8433, 0.144, 0.8083, 0.1438, 0.2939, 0.1119, 0.3284, 0.1116, 0.3273, 0.1419, 0.2928, 0.1422, 0.5341, 0.111, 0.5683, 0.1112, 0.5664, 0.1414, 0.5323, 0.1412, 0.7754, 0.1132, 0.8102, 0.1135, 0.8083, 0.1438, 0.7733, 0.1435, 0.2593, 0.1122, 0.2939, 0.1119, 0.2928, 0.1422, 0.2582, 0.1425, 0.4999, 0.1109, 0.5341, 0.111, 0.5323, 0.1412, 0.4982, 0.1411, 0.7406, 0.1129, 0.7754, 0.1132, 0.7733, 0.1435, 0.7385, 0.1431, 0.2246, 0.1126, 0.2593, 0.1122, 0.2582, 0.1425, 0.2235, 0.1428, 0.1549, 0.113, 0.1898, 0.1128, 0.1886, 0.1431, 0.1537, 0.1433, 0.4657, 0.1109, 0.4999, 0.1109, 0.4982, 0.1411, 0.4641, 0.1411, 0.706, 0.1125, 0.7406, 0.1129, 0.7385, 0.1431, 0.7038, 0.1428, 0.1898, 0.1128, 0.2246, 0.1126, 0.2235, 0.1428, 0.1886, 0.1431, 0.12, 0.1132, 0.1549, 0.113, 0.1537, 0.1433, 0.1186, 0.1435, 0.4314, 0.111, 0.4657, 0.1109, 0.4641, 0.1411, 0.43, 0.1412, 0.6715, 0.1121, 0.706, 0.1125, 0.7038, 0.1428, 0.6693, 0.1424, 0.08506, 0.1132, 0.12, 0.1132, 0.1186, 0.1435, 0.0835, 0.1435, 0.3971, 0.1111, 0.4314, 0.111, 0.43, 0.1412, 0.3959, 0.1413, 0.637, 0.1118, 0.6715, 0.1121, 0.6693, 0.1424, 0.6349, 0.142, 0.8801, 0.1138, 0.915, 0.1138, 0.9135, 0.1441, 0.8784, 0.1441, 0.3628, 0.1113, 0.3971, 0.1111, 0.3959, 0.1413, 0.3616, 0.1416, 0.6026, 0.1115, 0.637, 0.1118, 0.6349, 0.142, 0.6006, 0.1417, 0.8451, 0.1137, 0.8801, 0.1138, 0.8784, 0.1441, 0.8433, 0.144, 0.3284, 0.1116, 0.3628, 0.1113, 0.3616, 0.1416, 0.3273, 0.1419, 0.5647, 0.1674, 0.5988, 0.1677, 0.5964, 0.2013, 0.5625, 0.2011, 0.1186, 0.1435, 0.1537, 0.1433, 0.1526, 0.1693, 0.1174, 0.1694, 0.43, 0.1412, 0.4641, 0.1411, 0.4628, 0.1671, 0.4288, 0.1672, 0.6693, 0.1424, 0.7038, 0.1428, 0.7019, 0.1688, 0.6674, 0.1684, 0.0835, 0.1435, 0.1186, 0.1435, 0.1174, 0.1694, 0.08217, 0.1695, 0.3959, 0.1413, 0.43, 0.1412, 0.4288, 0.1672, 0.3948, 0.1674, 0.6349, 0.142, 0.6693, 0.1424, 0.6674, 0.1684, 0.633, 0.168, 0.8784, 0.1441, 0.9135, 0.1441, 0.9121, 0.1701, 0.8769, 0.1701, 0.3616, 0.1416, 0.3959, 0.1413, 0.3948, 0.1674, 0.3607, 0.1676, 0.6006, 0.1417, 0.6349, 0.142, 0.633, 0.168, 0.5988, 0.1677, 0.8433, 0.144, 0.8784, 0.1441, 0.8769, 0.1701, 0.8417, 0.1699, 0.3273, 0.1419, 0.3616, 0.1416, 0.3607, 0.1676, 0.3264, 0.1679, 0.5664, 0.1414, 0.6006, 0.1417, 0.5988, 0.1677, 0.5647, 0.1674, 0.8083, 0.1438, 0.8433, 0.144, 0.8417, 0.1699, 0.8065, 0.1697, 0.2928, 0.1422, 0.3273, 0.1419, 0.3264, 0.1679, 0.292, 0.1682, 0.5323, 0.1412, 0.5664, 0.1414, 0.5647, 0.1674, 0.5307, 0.1673, 0.7733, 0.1435, 0.8083, 0.1438, 0.8065, 0.1697, 0.7715, 0.1695, 0.2582, 0.1425, 0.2928, 0.1422, 0.292, 0.1682, 0.2574, 0.1685, 0.4982, 0.1411, 0.5323, 0.1412, 0.5307, 0.1673, 0.4967, 0.1671, 0.7385, 0.1431, 0.7733, 0.1435, 0.7715, 0.1695, 0.7366, 0.1691, 0.2235, 0.1428, 0.2582, 0.1425, 0.2574, 0.1685, 0.2226, 0.1688, 0.1537, 0.1433, 0.1886, 0.1431, 0.1877, 0.1691, 0.1526, 0.1693, 0.4641, 0.1411, 0.4982, 0.1411, 0.4967, 0.1671, 0.4628, 0.1671, 0.7038, 0.1428, 0.7385, 0.1431, 0.7366, 0.1691, 0.7019, 0.1688, 0.1159, 0.203, 0.1512, 0.2029, 0.15, 0.2333, 0.1145, 0.2334, 0.8065, 0.1697, 0.8417, 0.1699, 0.8396, 0.2035, 0.8043, 0.2033, 0.292, 0.1682, 0.3264, 0.1679, 0.3252, 0.2015, 0.2909, 0.2018, 0.5307, 0.1673, 0.5647, 0.1674, 0.5625, 0.2011, 0.5286, 0.2009, 0.7715, 0.1695, 0.8065, 0.1697, 0.8043, 0.2033, 0.7691, 0.2031, 0.2574, 0.1685, 0.292, 0.1682, 0.2909, 0.2018, 0.2563, 0.2021, 0.4967, 0.1671, 0.5307, 0.1673, 0.5286, 0.2009, 0.4949, 0.2008, 0.7366, 0.1691, 0.7715, 0.1695, 0.7691, 0.2031, 0.7341, 0.2027, 0.2226, 0.1688, 0.2574, 0.1685, 0.2563, 0.2021, 0.2215, 0.2024, 0.1526, 0.1693, 0.1877, 0.1691, 0.1864, 0.2027, 0.1512, 0.2029, 0.4628, 0.1671, 0.4967, 0.1671, 0.4949, 0.2008, 0.4611, 0.2008, 0.7019, 0.1688, 0.7366, 0.1691, 0.7341, 0.2027, 0.6994, 0.2024, 0.1877, 0.1691, 0.2226, 0.1688, 0.2215, 0.2024, 0.1864, 0.2027, 0.1174, 0.1694, 0.1526, 0.1693, 0.1512, 0.2029, 0.1159, 0.203, 0.4288, 0.1672, 0.4628, 0.1671, 0.4611, 0.2008, 0.4273, 0.2008, 0.6674, 0.1684, 0.7019, 0.1688, 0.6994, 0.2024, 0.6649, 0.202, 0.08217, 0.1695, 0.1174, 0.1694, 0.1159, 0.203, 0.08046, 0.2031, 0.3948, 0.1674, 0.4288, 0.1672, 0.4273, 0.2008, 0.3934, 0.201, 0.633, 0.168, 0.6674, 0.1684, 0.6649, 0.202, 0.6306, 0.2017, 0.8769, 0.1701, 0.9121, 0.1701, 0.9104, 0.2037, 0.875, 0.2037, 0.3607, 0.1676, 0.3948, 0.1674, 0.3934, 0.201, 0.3594, 0.2012, 0.5988, 0.1677, 0.633, 0.168, 0.6306, 0.2017, 0.5964, 0.2013, 0.8417, 0.1699, 0.8769, 0.1701, 0.875, 0.2037, 0.8396, 0.2035, 0.3264, 0.1679, 0.3607, 0.1676, 0.3594, 0.2012, 0.3252, 0.2015, 0.8022, 0.2337, 0.8377, 0.2339, 0.836, 0.2609, 0.8004, 0.2607, 0.4273, 0.2008, 0.4611, 0.2008, 0.4596, 0.2311, 0.4259, 0.2312, 0.6649, 0.202, 0.6994, 0.2024, 0.6972, 0.2328, 0.6627, 0.2324, 0.08046, 0.2031, 0.1159, 0.203, 0.1145, 0.2334, 0.0789, 0.2335, 0.3934, 0.201, 0.4273, 0.2008, 0.4259, 0.2312, 0.3922, 0.2314, 0.6306, 0.2017, 0.6649, 0.202, 0.6627, 0.2324, 0.6284, 0.232, 0.875, 0.2037, 0.9104, 0.2037, 0.9089, 0.2341, 0.8733, 0.234, 0.3594, 0.2012, 0.3934, 0.201, 0.3922, 0.2314, 0.3583, 0.2316, 0.5964, 0.2013, 0.6306, 0.2017, 0.6284, 0.232, 0.5944, 0.2317, 0.8396, 0.2035, 0.875, 0.2037, 0.8733, 0.234, 0.8377, 0.2339, 0.3252, 0.2015, 0.3594, 0.2012, 0.3583, 0.2316, 0.3242, 0.2319, 0.5625, 0.2011, 0.5964, 0.2013, 0.5944, 0.2317, 0.5605, 0.2315, 0.8043, 0.2033, 0.8396, 0.2035, 0.8377, 0.2339, 0.8022, 0.2337, 0.2909, 0.2018, 0.3252, 0.2015, 0.3242, 0.2319, 0.2898, 0.2322, 0.5286, 0.2009, 0.5625, 0.2011, 0.5605, 0.2315, 0.5268, 0.2313, 0.7691, 0.2031, 0.8043, 0.2033, 0.8022, 0.2337, 0.767, 0.2334, 0.2563, 0.2021, 0.2909, 0.2018, 0.2898, 0.2322, 0.2552, 0.2325, 0.4949, 0.2008, 0.5286, 0.2009, 0.5268, 0.2313, 0.4932, 0.2312, 0.7341, 0.2027, 0.7691, 0.2031, 0.767, 0.2334, 0.732, 0.2331, 0.2215, 0.2024, 0.2563, 0.2021, 0.2552, 0.2325, 0.2204, 0.2328, 0.1512, 0.2029, 0.1864, 0.2027, 0.1853, 0.2331, 0.15, 0.2333, 0.4611, 0.2008, 0.4949, 0.2008, 0.4932, 0.2312, 0.4596, 0.2311, 0.6994, 0.2024, 0.7341, 0.2027, 0.732, 0.2331, 0.6972, 0.2328, 0.1864, 0.2027, 0.2215, 0.2024, 0.2204, 0.2328, 0.1853, 0.2331, 0.4247, 0.2582, 0.4582, 0.2582, 0.4563, 0.2968, 0.423, 0.2969, 0.2898, 0.2322, 0.3242, 0.2319, 0.3232, 0.2589, 0.289, 0.2592, 0.5268, 0.2313, 0.5605, 0.2315, 0.5588, 0.2585, 0.5252, 0.2583, 0.767, 0.2334, 0.8022, 0.2337, 0.8004, 0.2607, 0.7651, 0.2604, 0.2552, 0.2325, 0.2898, 0.2322, 0.289, 0.2592, 0.2544, 0.2595, 0.4932, 0.2312, 0.5268, 0.2313, 0.5252, 0.2583, 0.4917, 0.2582, 0.732, 0.2331, 0.767, 0.2334, 0.7651, 0.2604, 0.73, 0.2601, 0.2204, 0.2328, 0.2552, 0.2325, 0.2544, 0.2595, 0.2195, 0.2598, 0.15, 0.2333, 0.1853, 0.2331, 0.1843, 0.2601, 0.1489, 0.2603, 0.4596, 0.2311, 0.4932, 0.2312, 0.4917, 0.2582, 0.4582, 0.2582, 0.6972, 0.2328, 0.732, 0.2331, 0.73, 0.2601, 0.6952, 0.2598, 0.1853, 0.2331, 0.2204, 0.2328, 0.2195, 0.2598, 0.1843, 0.2601, 0.1145, 0.2334, 0.15, 0.2333, 0.1489, 0.2603, 0.1133, 0.2604, 0.4259, 0.2312, 0.4596, 0.2311, 0.4582, 0.2582, 0.4247, 0.2582, 0.6627, 0.2324, 0.6972, 0.2328, 0.6952, 0.2598, 0.6607, 0.2594, 0.0789, 0.2335, 0.1145, 0.2334, 0.1133, 0.2604, 0.07752, 0.2605, 0.3922, 0.2314, 0.4259, 0.2312, 0.4247, 0.2582, 0.3911, 0.2584, 0.6284, 0.232, 0.6627, 0.2324, 0.6607, 0.2594, 0.6264, 0.259, 0.8733, 0.234, 0.9089, 0.2341, 0.9075, 0.2611, 0.8717, 0.261, 0.3583, 0.2316, 0.3922, 0.2314, 0.3911, 0.2584, 0.3573, 0.2586, 0.5944, 0.2317, 0.6284, 0.232, 0.6264, 0.259, 0.5925, 0.2587, 0.8377, 0.2339, 0.8733, 0.234, 0.8717, 0.261, 0.836, 0.2609, 0.3242, 0.2319, 0.3583, 0.2316, 0.3573, 0.2586, 0.3232, 0.2589, 0.5605, 0.2315, 0.5944, 0.2317, 0.5925, 0.2587, 0.5588, 0.2585, 0.7977, 0.2993, 0.8335, 0.2995, 0.8316, 0.326, 0.7956, 0.3259, 0.6607, 0.2594, 0.6952, 0.2598, 0.6921, 0.2984, 0.6576, 0.298, 0.07752, 0.2605, 0.1133, 0.2604, 0.1116, 0.2989, 0.07558, 0.299, 0.3911, 0.2584, 0.4247, 0.2582, 0.423, 0.2969, 0.3896, 0.297, 0.6264, 0.259, 0.6607, 0.2594, 0.6576, 0.298, 0.6235, 0.2977, 0.8717, 0.261, 0.9075, 0.2611, 0.9056, 0.2996, 0.8695, 0.2996, 0.3573, 0.2586, 0.3911, 0.2584, 0.3896, 0.297, 0.356, 0.2972, 0.5925, 0.2587, 0.6264, 0.259, 0.6235, 0.2977, 0.5897, 0.2974, 0.836, 0.2609, 0.8717, 0.261, 0.8695, 0.2996, 0.8335, 0.2995, 0.3232, 0.2589, 0.3573, 0.2586, 0.356, 0.2972, 0.3221, 0.2975, 0.5588, 0.2585, 0.5925, 0.2587, 0.5897, 0.2974, 0.5561, 0.2971, 0.8004, 0.2607, 0.836, 0.2609, 0.8335, 0.2995, 0.7977, 0.2993, 0.289, 0.2592, 0.3232, 0.2589, 0.3221, 0.2975, 0.2879, 0.2978, 0.5252, 0.2583, 0.5588, 0.2585, 0.5561, 0.2971, 0.5227, 0.2969, 0.7651, 0.2604, 0.8004, 0.2607, 0.7977, 0.2993, 0.7621, 0.299, 0.2544, 0.2595, 0.289, 0.2592, 0.2879, 0.2978, 0.2533, 0.2981, 0.4917, 0.2582, 0.5252, 0.2583, 0.5227, 0.2969, 0.4895, 0.2968, 0.73, 0.2601, 0.7651, 0.2604, 0.7621, 0.299, 0.7269, 0.2987, 0.2195, 0.2598, 0.2544, 0.2595, 0.2533, 0.2981, 0.2184, 0.2984, 0.1489, 0.2603, 0.1843, 0.2601, 0.1831, 0.2986, 0.1475, 0.2988, 0.4582, 0.2582, 0.4917, 0.2582, 0.4895, 0.2968, 0.4563, 0.2968, 0.6952, 0.2598, 0.73, 0.2601, 0.7269, 0.2987, 0.6921, 0.2984, 0.1843, 0.2601, 0.2195, 0.2598, 0.2184, 0.2984, 0.1831, 0.2986, 0.1133, 0.2604, 0.1489, 0.2603, 0.1475, 0.2988, 0.1116, 0.2989, 0.6552, 0.3247, 0.6897, 0.325, 0.6875, 0.3535, 0.6531, 0.3531, 0.2879, 0.2978, 0.3221, 0.2975, 0.3216, 0.3242, 0.2874, 0.3244, 0.5227, 0.2969, 0.5561, 0.2971, 0.5541, 0.3238, 0.521, 0.3237, 0.7621, 0.299, 0.7977, 0.2993, 0.7956, 0.3259, 0.7599, 0.3256, 0.2533, 0.2981, 0.2879, 0.2978, 0.2874, 0.3244, 0.2529, 0.3247, 0.4895, 0.2968, 0.5227, 0.2969, 0.521, 0.3237, 0.488, 0.3236, 0.7269, 0.2987, 0.7621, 0.299, 0.7599, 0.3256, 0.7245, 0.3253, 0.2184, 0.2984, 0.2533, 0.2981, 0.2529, 0.3247, 0.2179, 0.325, 0.1475, 0.2988, 0.1831, 0.2986, 0.1825, 0.3252, 0.1467, 0.3254, 0.4563, 0.2968, 0.4895, 0.2968, 0.488, 0.3236, 0.455, 0.3236, 0.6921, 0.2984, 0.7269, 0.2987, 0.7245, 0.3253, 0.6897, 0.325, 0.1831, 0.2986, 0.2184, 0.2984, 0.2179, 0.325, 0.1825, 0.3252, 0.1116, 0.2989, 0.1475, 0.2988, 0.1467, 0.3254, 0.1106, 0.3255, 0.423, 0.2969, 0.4563, 0.2968, 0.455, 0.3236, 0.4219, 0.3236, 0.6576, 0.298, 0.6921, 0.2984, 0.6897, 0.325, 0.6552, 0.3247, 0.07558, 0.299, 0.1116, 0.2989, 0.1106, 0.3255, 0.07428, 0.3256, 0.3896, 0.297, 0.423, 0.2969, 0.4219, 0.3236, 0.3887, 0.3237, 0.6235, 0.2977, 0.6576, 0.298, 0.6552, 0.3247, 0.6212, 0.3244, 0.8695, 0.2996, 0.9056, 0.2996, 0.9042, 0.3262, 0.8679, 0.3261, 0.356, 0.2972, 0.3896, 0.297, 0.3887, 0.3237, 0.3553, 0.3239, 0.5897, 0.2974, 0.6235, 0.2977, 0.6212, 0.3244, 0.5875, 0.3241, 0.8335, 0.2995, 0.8695, 0.2996, 0.8679, 0.3261, 0.8316, 0.326, 0.3221, 0.2975, 0.356, 0.2972, 0.3553, 0.3239, 0.3216, 0.3242, 0.5561, 0.2971, 0.5897, 0.2974, 0.5875, 0.3241, 0.5541, 0.3238, 0.2382, 0.5923, 0.207, 0.5893, 0.2062, 0.5714, 0.2411, 0.5748, 0.07428, 0.3256, 0.1106, 0.3255, 0.1093, 0.354, 0.07283, 0.354, 0.3887, 0.3237, 0.4219, 0.3236, 0.4206, 0.3521, 0.3876, 0.3522, 0.6212, 0.3244, 0.6552, 0.3247, 0.6531, 0.3531, 0.6191, 0.3528, 0.8679, 0.3261, 0.9042, 0.3262, 0.9028, 0.3546, 0.8663, 0.3546, 0.3553, 0.3239, 0.3887, 0.3237, 0.3876, 0.3522, 0.3543, 0.3524, 0.5875, 0.3241, 0.6212, 0.3244, 0.6191, 0.3528, 0.5855, 0.3525, 0.8316, 0.326, 0.8679, 0.3261, 0.8663, 0.3546, 0.8298, 0.3545, 0.3216, 0.3242, 0.3553, 0.3239, 0.3543, 0.3524, 0.3206, 0.3526, 0.5541, 0.3238, 0.5875, 0.3241, 0.5855, 0.3525, 0.5523, 0.3523, 0.7956, 0.3259, 0.8316, 0.326, 0.8298, 0.3545, 0.7936, 0.3543, 0.2874, 0.3244, 0.3216, 0.3242, 0.3206, 0.3526, 0.2865, 0.3529, 0.521, 0.3237, 0.5541, 0.3238, 0.5523, 0.3523, 0.5193, 0.3521, 0.7599, 0.3256, 0.7956, 0.3259, 0.7936, 0.3543, 0.7578, 0.3541, 0.2529, 0.3247, 0.2874, 0.3244, 0.2865, 0.3529, 0.252, 0.3532, 0.488, 0.3236, 0.521, 0.3237, 0.5193, 0.3521, 0.4864, 0.352, 0.7245, 0.3253, 0.7599, 0.3256, 0.7578, 0.3541, 0.7224, 0.3538, 0.2179, 0.325, 0.2529, 0.3247, 0.252, 0.3532, 0.217, 0.3534, 0.1467, 0.3254, 0.1825, 0.3252, 0.1815, 0.3537, 0.1456, 0.3539, 0.455, 0.3236, 0.488, 0.3236, 0.4864, 0.352, 0.4535, 0.352, 0.6897, 0.325, 0.7245, 0.3253, 0.7224, 0.3538, 0.6875, 0.3535, 0.1825, 0.3252, 0.2179, 0.325, 0.217, 0.3534, 0.1815, 0.3537, 0.1106, 0.3255, 0.1467, 0.3254, 0.1456, 0.3539, 0.1093, 0.354, 0.4219, 0.3236, 0.455, 0.3236, 0.4535, 0.352, 0.4206, 0.3521, 0.09356, 0.747, 0.09929, 0.7854, 0.08566, 0.791, 0.07925, 0.7479, 0.2505, 0.8815, 0.2788, 0.8646, 0.2866, 0.8797, 0.2549, 0.8986, 0.2677, 0.6054, 0.2382, 0.5923, 0.2411, 0.5748, 0.2742, 0.5894, 0.09599, 0.7079, 0.09356, 0.747, 0.07925, 0.7479, 0.08197, 0.7042, 0.2197, 0.8887, 0.2505, 0.8815, 0.2549, 0.8986, 0.2205, 0.9066, 0.2935, 0.6275, 0.2677, 0.6054, 0.2742, 0.5894, 0.3031, 0.6142, 0.3274, 0.6925, 0.3139, 0.6572, 0.3259, 0.6475, 0.341, 0.687, 0.1064, 0.671, 0.09599, 0.7079, 0.08197, 0.7042, 0.09364, 0.6629, 0.1885, 0.8856, 0.2197, 0.8887, 0.2205, 0.9066, 0.1855, 0.9032, 0.3139, 0.6572, 0.2935, 0.6275, 0.3031, 0.6142, 0.3259, 0.6475, 0.3331, 0.731, 0.3274, 0.6925, 0.341, 0.687, 0.3474, 0.7301, 0.1241, 0.6388, 0.1064, 0.671, 0.09364, 0.6629, 0.1135, 0.6268, 0.159, 0.8726, 0.1885, 0.8856, 0.1855, 0.9032, 0.1525, 0.8886, 0.3307, 0.77, 0.3331, 0.731, 0.3474, 0.7301, 0.3447, 0.7737, 0.1479, 0.6133, 0.1241, 0.6388, 0.1135, 0.6268, 0.1401, 0.5983, 0.1332, 0.8505, 0.159, 0.8726, 0.1525, 0.8886, 0.1236, 0.8638, 0.3203, 0.8069, 0.3307, 0.77, 0.3447, 0.7737, 0.333, 0.8151, 0.1762, 0.5965, 0.1479, 0.6133, 0.1401, 0.5983, 0.1717, 0.5794, 0.1128, 0.8207, 0.1332, 0.8505, 0.1236, 0.8638, 0.1008, 0.8305, 0.3025, 0.8392, 0.3203, 0.8069, 0.333, 0.8151, 0.3132, 0.8512, 0.207, 0.5893, 0.1762, 0.5965, 0.1717, 0.5794, 0.2062, 0.5714, 0.09929, 0.7854, 0.1128, 0.8207, 0.1008, 0.8305, 0.08566, 0.791, 0.2788, 0.8646, 0.3025, 0.8392, 0.3132, 0.8512, 0.2866, 0.8797, 0.1525, 0.8886, 0.1855, 0.9032, 0.1783, 0.9463, 0.1365, 0.9279, 0.3447, 0.7737, 0.3474, 0.7301, 0.3825, 0.7279, 0.3791, 0.783, 0.1401, 0.5983, 0.1135, 0.6268, 0.08733, 0.5976, 0.1209, 0.5616, 0.1236, 0.8638, 0.1525, 0.8886, 0.1365, 0.9279, 0.1001, 0.8966, 0.333, 0.8151, 0.3447, 0.7737, 0.3791, 0.783, 0.3644, 0.8351, 0.1717, 0.5794, 0.1401, 0.5983, 0.1209, 0.5616, 0.1608, 0.5378, 0.1008, 0.8305, 0.1236, 0.8638, 0.1001, 0.8966, 0.07132, 0.8546, 0.3132, 0.8512, 0.333, 0.8151, 0.3644, 0.8351, 0.3393, 0.8807, 0.2062, 0.5714, 0.1717, 0.5794, 0.1608, 0.5378, 0.2043, 0.5277, 0.08566, 0.791, 0.1008, 0.8305, 0.07132, 0.8546, 0.05225, 0.8047, 0.2866, 0.8797, 0.3132, 0.8512, 0.3393, 0.8807, 0.3057, 0.9166, 0.2411, 0.5748, 0.2062, 0.5714, 0.2043, 0.5277, 0.2484, 0.532, 0.07925, 0.7479, 0.08566, 0.791, 0.05225, 0.8047, 0.04415, 0.7504, 0.2549, 0.8986, 0.2866, 0.8797, 0.3057, 0.9166, 0.2658, 0.9405, 0.2742, 0.5894, 0.2411, 0.5748, 0.2484, 0.532, 0.2901, 0.5504, 0.08197, 0.7042, 0.07925, 0.7479, 0.04415, 0.7504, 0.04758, 0.6953, 0.2205, 0.9066, 0.2549, 0.8986, 0.2658, 0.9405, 0.2223, 0.9506, 0.3031, 0.6142, 0.2742, 0.5894, 0.2901, 0.5504, 0.3266, 0.5817, 0.341, 0.687, 0.3259, 0.6475, 0.3554, 0.6237, 0.3744, 0.6735, 0.09364, 0.6629, 0.08197, 0.7042, 0.04758, 0.6953, 0.06231, 0.6432, 0.1855, 0.9032, 0.2205, 0.9066, 0.2223, 0.9506, 0.1783, 0.9463, 0.3259, 0.6475, 0.3031, 0.6142, 0.3266, 0.5817, 0.3554, 0.6237, 0.3474, 0.7301, 0.341, 0.687, 0.3744, 0.6735, 0.3825, 0.7279, 0.1135, 0.6268, 0.09364, 0.6629, 0.06231, 0.6432, 0.08733, 0.5976, 0.04415, 0.7504, 0.05225, 0.8047, 0.02941, 0.814, 0.02017, 0.752, 0.2658, 0.9405, 0.3057, 0.9166, 0.3188, 0.9418, 0.2733, 0.969, 0.2901, 0.5504, 0.2484, 0.532, 0.2534, 0.5026, 0.301, 0.5236, 0.04758, 0.6953, 0.04415, 0.7504, 0.02017, 0.752, 0.02409, 0.6891, 0.2223, 0.9506, 0.2658, 0.9405, 0.2733, 0.969, 0.2236, 0.9806, 0.3266, 0.5817, 0.2901, 0.5504, 0.301, 0.5236, 0.3427, 0.5593, 0.3744, 0.6735, 0.3554, 0.6237, 0.3755, 0.6073, 0.3973, 0.6642, 0.06231, 0.6432, 0.04758, 0.6953, 0.02409, 0.6891, 0.04091, 0.6296, 0.1783, 0.9463, 0.2223, 0.9506, 0.2236, 0.9806, 0.1733, 0.9757, 0.3554, 0.6237, 0.3266, 0.5817, 0.3427, 0.5593, 0.3755, 0.6073, 0.3825, 0.7279, 0.3744, 0.6735, 0.3973, 0.6642, 0.4065, 0.7263, 0.08733, 0.5976, 0.06231, 0.6432, 0.04091, 0.6296, 0.06947, 0.5775, 0.1365, 0.9279, 0.1783, 0.9463, 0.1733, 0.9757, 0.1257, 0.9546, 0.3791, 0.783, 0.3825, 0.7279, 0.4065, 0.7263, 0.4026, 0.7892, 0.1209, 0.5616, 0.08733, 0.5976, 0.06947, 0.5775, 0.1078, 0.5365, 0.1001, 0.8966, 0.1365, 0.9279, 0.1257, 0.9546, 0.08402, 0.9189, 0.3644, 0.8351, 0.3791, 0.783, 0.4026, 0.7892, 0.3858, 0.8487, 0.1608, 0.5378, 0.1209, 0.5616, 0.1078, 0.5365, 0.1534, 0.5093, 0.07132, 0.8546, 0.1001, 0.8966, 0.08402, 0.9189, 0.05119, 0.871, 0.3393, 0.8807, 0.3644, 0.8351, 0.3858, 0.8487, 0.3572, 0.9008, 0.2043, 0.5277, 0.1608, 0.5378, 0.1534, 0.5093, 0.2031, 0.4977, 0.05225, 0.8047, 0.07132, 0.8546, 0.05119, 0.871, 0.02941, 0.814, 0.3057, 0.9166, 0.3393, 0.8807, 0.3572, 0.9008, 0.3188, 0.9418, 0.2484, 0.532, 0.2043, 0.5277, 0.2031, 0.4977, 0.2534, 0.5026, 0.6691, 0.9731, 0.6195, 0.9541, 0.6302, 0.9289, 0.6731, 0.9454, 0.6001, 0.585, 0.6422, 0.5589, 0.6496, 0.5827, 0.6128, 0.6055, 0.8757, 0.6865, 0.8863, 0.7393, 0.863, 0.7409, 0.8536, 0.6944, 0.7228, 0.9761, 0.6691, 0.9731, 0.6731, 0.9454, 0.7193, 0.9481, 0.566, 0.6225, 0.6001, 0.585, 0.6128, 0.6055, 0.5829, 0.6382, 0.8548, 0.6381, 0.8757, 0.6865, 0.8536, 0.6944, 0.8351, 0.6519, 0.7745, 0.9626, 0.7228, 0.9761, 0.7193, 0.9481, 0.764, 0.9365, 0.5416, 0.6685, 0.566, 0.6225, 0.5829, 0.6382, 0.5613, 0.6786, 0.824, 0.5972, 0.8548, 0.6381, 0.8351, 0.6519, 0.808, 0.616, 0.8189, 0.9344, 0.7745, 0.9626, 0.764, 0.9365, 0.8028, 0.9121, 0.5272, 0.7201, 0.5416, 0.6685, 0.5613, 0.6786, 0.5486, 0.7239, 0.7846, 0.5667, 0.824, 0.5972, 0.808, 0.616, 0.7734, 0.5895, 0.8529, 0.8945, 0.8189, 0.9344, 0.8028, 0.9121, 0.8328, 0.8773, 0.5234, 0.7742, 0.5272, 0.7201, 0.5486, 0.7239, 0.5453, 0.7715, 0.7386, 0.5493, 0.7846, 0.5667, 0.7734, 0.5895, 0.7333, 0.5743, 0.8753, 0.8464, 0.8529, 0.8945, 0.8328, 0.8773, 0.8528, 0.8351, 0.5304, 0.8278, 0.5234, 0.7742, 0.5453, 0.7715, 0.5517, 0.8186, 0.5786, 0.9212, 0.5487, 0.878, 0.5681, 0.8626, 0.5945, 0.9004, 0.6897, 0.5466, 0.7386, 0.5493, 0.7333, 0.5743, 0.6909, 0.572, 0.8863, 0.7936, 0.8753, 0.8464, 0.8528, 0.8351, 0.8628, 0.7887, 0.5487, 0.878, 0.5304, 0.8278, 0.5517, 0.8186, 0.5681, 0.8626, 0.6195, 0.9541, 0.5786, 0.9212, 0.5945, 0.9004, 0.6302, 0.9289, 0.6422, 0.5589, 0.6897, 0.5466, 0.6909, 0.572, 0.6496, 0.5827, 0.8863, 0.7393, 0.8863, 0.7936, 0.8628, 0.7887, 0.863, 0.7409, 0.7734, 0.5895, 0.808, 0.616, 0.7914, 0.6343, 0.7617, 0.6117, 0.8328, 0.8773, 0.8028, 0.9121, 0.7862, 0.8885, 0.8121, 0.8589, 0.5453, 0.7715, 0.5486, 0.7239, 0.5699, 0.7269, 0.5671, 0.7678, 0.7333, 0.5743, 0.7734, 0.5895, 0.7617, 0.6117, 0.7276, 0.5989, 0.8528, 0.8351, 0.8328, 0.8773, 0.8121, 0.8589, 0.8296, 0.8228, 0.5517, 0.8186, 0.5453, 0.7715, 0.5671, 0.7678, 0.5728, 0.8084, 0.5945, 0.9004, 0.5681, 0.8626, 0.5871, 0.846, 0.6099, 0.8783, 0.6909, 0.572, 0.7333, 0.5743, 0.7276, 0.5989, 0.6915, 0.597, 0.8628, 0.7887, 0.8528, 0.8351, 0.8296, 0.8228, 0.8385, 0.7828, 0.5681, 0.8626, 0.5517, 0.8186, 0.5728, 0.8084, 0.5871, 0.846, 0.6302, 0.9289, 0.5945, 0.9004, 0.6099, 0.8783, 0.6404, 0.9025, 0.6496, 0.5827, 0.6909, 0.572, 0.6915, 0.597, 0.6564, 0.6061, 0.863, 0.7409, 0.8628, 0.7887, 0.8385, 0.7828, 0.8388, 0.7416, 0.6731, 0.9454, 0.6302, 0.9289, 0.6404, 0.9025, 0.6766, 0.9166, 0.6128, 0.6055, 0.6496, 0.5827, 0.6564, 0.6061, 0.6251, 0.6255, 0.8536, 0.6944, 0.863, 0.7409, 0.8388, 0.7416, 0.8308, 0.7015, 0.7193, 0.9481, 0.6731, 0.9454, 0.6766, 0.9166, 0.7155, 0.9189, 0.5829, 0.6382, 0.6128, 0.6055, 0.6251, 0.6255, 0.5994, 0.6535, 0.8351, 0.6519, 0.8536, 0.6944, 0.8308, 0.7015, 0.8148, 0.665, 0.764, 0.9365, 0.7193, 0.9481, 0.7155, 0.9189, 0.7532, 0.9092, 0.5613, 0.6786, 0.5829, 0.6382, 0.5994, 0.6535, 0.5807, 0.688, 0.808, 0.616, 0.8351, 0.6519, 0.8148, 0.665, 0.7914, 0.6343, 0.8028, 0.9121, 0.764, 0.9365, 0.7532, 0.9092, 0.7862, 0.8885, 0.5486, 0.7239, 0.5613, 0.6786, 0.5807, 0.688, 0.5699, 0.7269, 0.6766, 0.9166, 0.6404, 0.9025, 0.654, 0.8744, 0.6825, 0.8854, 0.6251, 0.6255, 0.6564, 0.6061, 0.6661, 0.636, 0.6409, 0.6514, 0.8308, 0.7015, 0.8388, 0.7416, 0.8122, 0.7452, 0.8058, 0.7128, 0.7155, 0.9189, 0.6766, 0.9166, 0.6825, 0.8854, 0.7129, 0.8872, 0.5994, 0.6535, 0.6251, 0.6255, 0.6409, 0.6514, 0.6201, 0.6739, 0.8148, 0.665, 0.8308, 0.7015, 0.8058, 0.7128, 0.7927, 0.6832, 0.7532, 0.9092, 0.7155, 0.9189, 0.7129, 0.8872, 0.7425, 0.8796, 0.5807, 0.688, 0.5994, 0.6535, 0.6201, 0.6739, 0.6049, 0.7018, 0.7914, 0.6343, 0.8148, 0.665, 0.7927, 0.6832, 0.7737, 0.6586, 0.7862, 0.8885, 0.7532, 0.9092, 0.7425, 0.8796, 0.7687, 0.8633, 0.5699, 0.7269, 0.5807, 0.688, 0.6049, 0.7018, 0.5961, 0.7334, 0.7617, 0.6117, 0.7914, 0.6343, 0.7737, 0.6586, 0.7499, 0.6405, 0.8121, 0.8589, 0.7862, 0.8885, 0.7687, 0.8633, 0.7897, 0.8398, 0.5671, 0.7678, 0.5699, 0.7269, 0.5961, 0.7334, 0.594, 0.7665, 0.7276, 0.5989, 0.7617, 0.6117, 0.7499, 0.6405, 0.7227, 0.6302, 0.8296, 0.8228, 0.8121, 0.8589, 0.7897, 0.8398, 0.8042, 0.8108, 0.5728, 0.8084, 0.5671, 0.7678, 0.594, 0.7665, 0.599, 0.7993, 0.6099, 0.8783, 0.5871, 0.846, 0.6109, 0.8296, 0.6296, 0.8553, 0.6915, 0.597, 0.7276, 0.5989, 0.7227, 0.6302, 0.694, 0.6287, 0.8385, 0.7828, 0.8296, 0.8228, 0.8042, 0.8108, 0.8118, 0.7786, 0.5871, 0.846, 0.5728, 0.8084, 0.599, 0.7993, 0.6109, 0.8296, 0.6404, 0.9025, 0.6099, 0.8783, 0.6296, 0.8553, 0.654, 0.8744, 0.6564, 0.6061, 0.6915, 0.597, 0.694, 0.6287, 0.6661, 0.636, 0.8388, 0.7416, 0.8385, 0.7828, 0.8118, 0.7786, 0.8122, 0.7452, 0.7897, 0.8398, 0.7687, 0.8633, 0.7477, 0.8312, 0.7628, 0.8146, 0.594, 0.7665, 0.5961, 0.7334, 0.6257, 0.7385, 0.6243, 0.7623, 0.7227, 0.6302, 0.7499, 0.6405, 0.735, 0.6721, 0.7157, 0.6649, 0.8042, 0.8108, 0.7897, 0.8398, 0.7628, 0.8146, 0.7734, 0.794, 0.599, 0.7993, 0.594, 0.7665, 0.6243, 0.7623, 0.6281, 0.7857, 0.6296, 0.8553, 0.6109, 0.8296, 0.637, 0.8073, 0.6504, 0.8255, 0.694, 0.6287, 0.7227, 0.6302, 0.7157, 0.6649, 0.6955, 0.6638, 0.8118, 0.7786, 0.8042, 0.8108, 0.7734, 0.794, 0.7791, 0.771, 0.6109, 0.8296, 0.599, 0.7993, 0.6281, 0.7857, 0.637, 0.8073, 0.654, 0.8744, 0.6296, 0.8553, 0.6504, 0.8255, 0.6677, 0.8389, 0.6661, 0.636, 0.694, 0.6287, 0.6955, 0.6638, 0.6758, 0.6689, 0.8122, 0.7452, 0.8118, 0.7786, 0.7791, 0.771, 0.7796, 0.7471, 0.6825, 0.8854, 0.654, 0.8744, 0.6677, 0.8389, 0.6876, 0.8466, 0.6409, 0.6514, 0.6661, 0.636, 0.6758, 0.6689, 0.6579, 0.6799, 0.8058, 0.7128, 0.8122, 0.7452, 0.7796, 0.7471, 0.7751, 0.7237, 0.7129, 0.8872, 0.6825, 0.8854, 0.6876, 0.8466, 0.7087, 0.8478, 0.6201, 0.6739, 0.6409, 0.6514, 0.6579, 0.6799, 0.643, 0.6959, 0.7927, 0.6832, 0.8058, 0.7128, 0.7751, 0.7237, 0.7657, 0.7026, 0.7425, 0.8796, 0.7129, 0.8872, 0.7087, 0.8478, 0.7293, 0.8425, 0.6049, 0.7018, 0.6201, 0.6739, 0.643, 0.6959, 0.632, 0.7159, 0.7737, 0.6586, 0.7927, 0.6832, 0.7657, 0.7026, 0.752, 0.685, 0.7687, 0.8633, 0.7425, 0.8796, 0.7293, 0.8425, 0.7477, 0.8312, 0.5961, 0.7334, 0.6049, 0.7018, 0.632, 0.7159, 0.6257, 0.7385, 0.7499, 0.6405, 0.7737, 0.6586, 0.752, 0.685, 0.735, 0.6721, 0.6579, 0.6799, 0.6758, 0.6689, 0.6841, 0.6962, 0.6718, 0.7037, 0.7751, 0.7237, 0.7796, 0.7471, 0.7554, 0.7501, 0.7522, 0.734, 0.7087, 0.8478, 0.6876, 0.8466, 0.6924, 0.8181, 0.7066, 0.819, 0.643, 0.6959, 0.6579, 0.6799, 0.6718, 0.7037, 0.6616, 0.7148, 0.7657, 0.7026, 0.7751, 0.7237, 0.7522, 0.734, 0.7458, 0.7194, 0.7293, 0.8425, 0.7087, 0.8478, 0.7066, 0.819, 0.7205, 0.8154, 0.632, 0.7159, 0.643, 0.6959, 0.6616, 0.7148, 0.654, 0.7285, 0.752, 0.685, 0.7657, 0.7026, 0.7458, 0.7194, 0.7364, 0.7073, 0.7477, 0.8312, 0.7293, 0.8425, 0.7205, 0.8154, 0.7331, 0.8077, 0.6257, 0.7385, 0.632, 0.7159, 0.654, 0.7285, 0.6497, 0.7441, 0.735, 0.6721, 0.752, 0.685, 0.7364, 0.7073, 0.7247, 0.6984, 0.7628, 0.8146, 0.7477, 0.8312, 0.7331, 0.8077, 0.7434, 0.7964, 0.6243, 0.7623, 0.6257, 0.7385, 0.6497, 0.7441, 0.6488, 0.7606, 0.7157, 0.6649, 0.735, 0.6721, 0.7247, 0.6984, 0.7115, 0.6935, 0.7734, 0.794, 0.7628, 0.8146, 0.7434, 0.7964, 0.7508, 0.7824, 0.6281, 0.7857, 0.6243, 0.7623, 0.6488, 0.7606, 0.6516, 0.7767, 0.6504, 0.8255, 0.637, 0.8073, 0.6577, 0.7915, 0.667, 0.8039, 0.6955, 0.6638, 0.7157, 0.6649, 0.7115, 0.6935, 0.6977, 0.6927, 0.7791, 0.771, 0.7734, 0.794, 0.7508, 0.7824, 0.7549, 0.7666, 0.637, 0.8073, 0.6281, 0.7857, 0.6516, 0.7767, 0.6577, 0.7915, 0.6677, 0.8389, 0.6504, 0.8255, 0.667, 0.8039, 0.6789, 0.813, 0.6758, 0.6689, 0.6955, 0.6638, 0.6977, 0.6927, 0.6841, 0.6962, 0.7796, 0.7471, 0.7791, 0.771, 0.7549, 0.7666, 0.7554, 0.7501, 0.6876, 0.8466, 0.6677, 0.8389, 0.6789, 0.813, 0.6924, 0.8181, 0.6616, 0.7148, 0.6718, 0.7037, 0.69, 0.7351, 0.6859, 0.7395, 0.7458, 0.7194, 0.7522, 0.734, 0.7222, 0.7472, 0.7196, 0.7414, 0.7205, 0.8154, 0.7066, 0.819, 0.7039, 0.781, 0.7094, 0.7796, 0.654, 0.7285, 0.6616, 0.7148, 0.6859, 0.7395, 0.6829, 0.745, 0.7364, 0.7073, 0.7458, 0.7194, 0.7196, 0.7414, 0.7159, 0.7365, 0.7331, 0.8077, 0.7205, 0.8154, 0.7094, 0.7796, 0.7144, 0.7766, 0.6497, 0.7441, 0.654, 0.7285, 0.6829, 0.745, 0.6812, 0.7513, 0.7247, 0.6984, 0.7364, 0.7073, 0.7159, 0.7365, 0.7112, 0.733, 0.7434, 0.7964, 0.7331, 0.8077, 0.7144, 0.7766, 0.7185, 0.7721, 0.6488, 0.7606, 0.6497, 0.7441, 0.6812, 0.7513, 0.6809, 0.7578, 0.7115, 0.6935, 0.7247, 0.6984, 0.7112, 0.733, 0.7059, 0.731, 0.7508, 0.7824, 0.7434, 0.7964, 0.7185, 0.7721, 0.7215, 0.7665, 0.6516, 0.7767, 0.6488, 0.7606, 0.6809, 0.7578, 0.682, 0.7643, 0.667, 0.8039, 0.6577, 0.7915, 0.6846, 0.7702, 0.6883, 0.7751, 0.6977, 0.6927, 0.7115, 0.6935, 0.7059, 0.731, 0.7004, 0.7306, 0.7549, 0.7666, 0.7508, 0.7824, 0.7215, 0.7665, 0.7232, 0.7602, 0.6577, 0.7915, 0.6516, 0.7767, 0.682, 0.7643, 0.6846, 0.7702, 0.6789, 0.813, 0.667, 0.8039, 0.6883, 0.7751, 0.693, 0.7787, 0.6841, 0.6962, 0.6977, 0.6927, 0.7004, 0.7306, 0.695, 0.732, 0.7554, 0.7501, 0.7549, 0.7666, 0.7232, 0.7602, 0.7234, 0.7536, 0.6924, 0.8181, 0.6789, 0.813, 0.693, 0.7787, 0.6983, 0.7807, 0.6718, 0.7037, 0.6841, 0.6962, 0.695, 0.732, 0.69, 0.7351, 0.7522, 0.734, 0.7554, 0.7501, 0.7234, 0.7536, 0.7222, 0.7472, 0.7066, 0.819, 0.6924, 0.8181, 0.6983, 0.7807, 0.7039, 0.781, 0.6883, 0.7751, 0.6846, 0.7702, 0.682, 0.7643, 0.6809, 0.7578, 0.6812, 0.7513, 0.6829, 0.745, 0.6859, 0.7395, 0.69, 0.7351, 0.695, 0.732, 0.7004, 0.7306, 0.7059, 0.731, 0.7112, 0.733, 0.7159, 0.7365, 0.7196, 0.7414, 0.7222, 0.7472, 0.7234, 0.7536, 0.7232, 0.7602, 0.7215, 0.7665, 0.7185, 0.7721, 0.7144, 0.7766, 0.7094, 0.7796, 0.7039, 0.781, 0.6983, 0.7807, 0.693, 0.7787, 0.2709, 0.8494, 0.2919, 0.827, 0.3025, 0.8392, 0.2788, 0.8646, 0.1129, 0.7796, 0.1248, 0.8107, 0.1128, 0.8207, 0.09929, 0.7854, 0.2077, 0.6069, 0.1806, 0.6132, 0.1762, 0.5965, 0.207, 0.5893, 0.2919, 0.827, 0.3075, 0.7985, 0.3203, 0.8069, 0.3025, 0.8392, 0.1248, 0.8107, 0.1427, 0.8369, 0.1332, 0.8505, 0.1128, 0.8207, 0.1806, 0.6132, 0.1557, 0.6281, 0.1479, 0.6133, 0.1762, 0.5965, 0.3075, 0.7985, 0.3167, 0.7661, 0.3307, 0.77, 0.3203, 0.8069, 0.1427, 0.8369, 0.1655, 0.8564, 0.159, 0.8726, 0.1332, 0.8505, 0.1557, 0.6281, 0.1348, 0.6505, 0.1241, 0.6388, 0.1479, 0.6133, 0.3167, 0.7661, 0.3188, 0.7317, 0.3331, 0.731, 0.3307, 0.77, 0.1655, 0.8564, 0.1915, 0.8678, 0.1885, 0.8856, 0.159, 0.8726, 0.1348, 0.6505, 0.1192, 0.6789, 0.1064, 0.671, 0.1241, 0.6388, 0.3188, 0.7317, 0.3138, 0.6978, 0.3274, 0.6925, 0.3331, 0.731, 0.3019, 0.6667, 0.2839, 0.6406, 0.2935, 0.6275, 0.3139, 0.6572, 0.1915, 0.8678, 0.219, 0.8705, 0.2197, 0.8887, 0.1885, 0.8856, 0.1192, 0.6789, 0.11, 0.7114, 0.09599, 0.7079, 0.1064, 0.671, 0.3138, 0.6978, 0.3019, 0.6667, 0.3139, 0.6572, 0.3274, 0.6925, 0.2839, 0.6406, 0.2612, 0.6211, 0.2677, 0.6054, 0.2935, 0.6275, 0.219, 0.8705, 0.2461, 0.8642, 0.2505, 0.8815, 0.2197, 0.8887, 0.11, 0.7114, 0.1079, 0.7457, 0.09356, 0.747, 0.09599, 0.7079, 0.2612, 0.6211, 0.2352, 0.6096, 0.2382, 0.5923, 0.2677, 0.6054, 0.2461, 0.8642, 0.2709, 0.8494, 0.2788, 0.8646, 0.2505, 0.8815, 0.1079, 0.7457, 0.1129, 0.7796, 0.09929, 0.7854, 0.09356, 0.747, 0.2352, 0.6096, 0.2077, 0.6069, 0.207, 0.5893, 0.2382, 0.5923])
me_cylinder.materials.append(mat_material)
me_cylinder.use_remesh_preserve_volume = False
me_cylinder.use_remesh_preserve_attributes = False
me_cylinder.use_mirror_vertex_groups = False
me_cylinder.update()

# ---- objects
ob_cylinder = bpy.data.objects.new('Cylinder', me_cylinder)
ob_lamp = bpy.data.objects.new('Lamp', light_lamp)
ob_camera = bpy.data.objects.new('Camera', cam_camera)

# ---- transforms, parenting, visibility, modifiers, constraints
ob_cylinder.location = (0.0, 0.0, 0.0)
ob_cylinder.scale = (1.0, 1.0, 0.1815)
ob_cylinder.lineart.crease_threshold = 0.0
ob_lamp.location = (4.076, 1.005, 5.904)
ob_lamp.rotation_euler = (0.6503, 0.05522, 1.866)
ob_lamp.lock_rotations_4d = False
ob_lamp.empty_display_type = 'ARROWS'
ob_lamp.color = (0.0, 0.0, 0.0, 0.0)
ob_lamp.lineart.crease_threshold = 0.0
ob_camera.location = (7.481, -6.508, 5.344)
ob_camera.rotation_euler = (1.109, 0.0, 0.8149)
ob_camera.lock_rotations_4d = False
ob_camera.empty_display_type = 'ARROWS'
ob_camera.color = (0.0, 0.0, 0.0, 0.0)
ob_camera.display_type = 'WIRE'
ob_camera.lineart.crease_threshold = 0.0

# ---- collection membership
col_collection_1.objects.link(ob_cylinder)
col_collection_1.objects.link(ob_lamp)
col_collection_1.objects.link(ob_camera)

# ---- scene / render settings (as saved in the file)
scene.camera = ob_camera
scene.frame_start = 1; scene.frame_end = 250; scene.frame_set(1)
scene.render.engine = 'CYCLES'
scene.render.resolution_percentage = 50
scene.render.dither_intensity = 0.0
scene.cycles.use_denoising = False
scene.cycles.samples = 128
scene.cycles.sampling_pattern = 'TABULATED_SOBOL'
scene.cycles.use_adaptive_sampling = False
scene.cycles.use_light_tree = False
scene.cycles.blur_glossy = 0.0
scene.cycles.sample_clamp_indirect = 0.0
scene.view_settings.view_transform = 'Standard'
bpy.context.view_layer.update()
